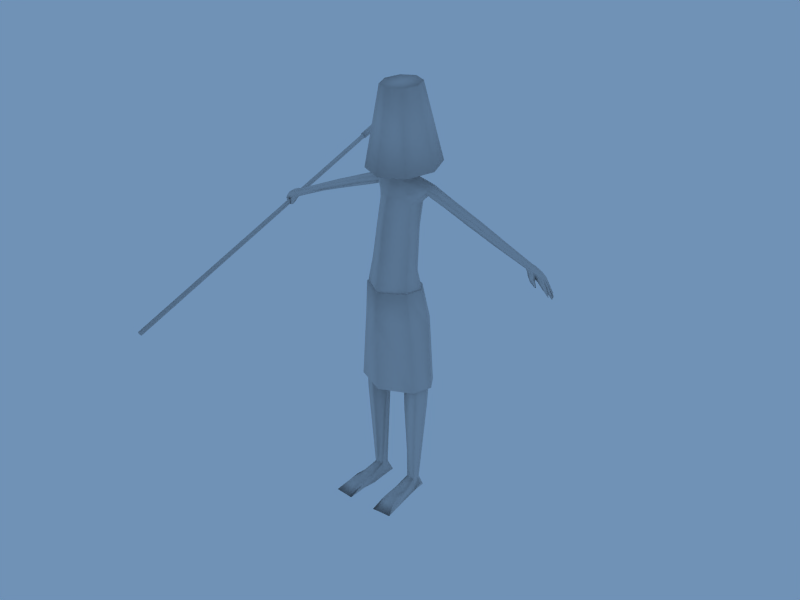 # Source: Cannibal.blend  (saved by Blender 2.49.2; exported with 4.5.12 LTS)
import bpy
from mathutils import Matrix  # noqa: F401  (used for matrix-valued properties, if any)

bpy.ops.wm.read_factory_settings(use_empty=True)
scene = bpy.context.scene
scene.name = 'Scene'

# ---- collections
col_collection_1 = bpy.data.collections.new('Collection 1'); scene.collection.children.link(col_collection_1)

# ---- materials (node trees are filled in below, after node groups)
mat_body = bpy.data.materials.new('body')
mat_body.alpha_threshold = 0.0
mat_body.preview_render_type = 'FLAT'
mat_body.specular_color = (0.0, 0.0, 0.0)
mat_body.roughness = 0.5
mat_body.line_color = (0.0, 0.0, 0.0, 1.0)
mat_material = bpy.data.materials.new('Material')
mat_material.alpha_threshold = 0.0
mat_material.preview_render_type = 'FLAT'
mat_material.specular_color = (0.0, 0.0, 0.0)
mat_material.roughness = 0.5
mat_material.line_color = (0.0, 0.0, 0.0, 1.0)

# ---- material node trees

# ---- world
world_world = bpy.data.worlds.new('World'); scene.world = world_world
world_world.color = (0.4384, 0.5713, 0.7162)
world_world.use_sun_shadow = False
world_world.sun_shadow_jitter_overblur = 0.0
world_world.cycles.sampling_method = 'MANUAL'
world_world.cycles.sample_map_resolution = 256

# ---- meshes
me_cube = bpy.data.meshes.new('Cube')
me_cube.from_pydata([(-2.302, 1.854, 0.5552), (-2.222, 2.089, 0.637), (-2.197, 1.54, 0.4456), (-2.116, 1.854, 0.5552), (-2.209, 1.846, 0.5793), (-2.209, 1.864, 0.5282), (-2.211, 1.614, 0.4472), (-2.235, 1.609, 0.4633), (-2.226, 1.601, 0.4853), (-2.193, 1.599, 0.4912), (-2.178, 1.612, 0.4531), (-2.169, 1.605, 0.4751), (-2.202, -1.88, -0.7465), (-2.211, -1.872, -0.7685), (-2.235, -1.878, -0.7524), (-2.226, -1.886, -0.7304), (-2.193, -1.888, -0.7245), (-2.169, -1.882, -0.7406), (-2.178, -1.874, -0.7626), (-2.211, 1.651, 0.4601), (-2.235, 1.646, 0.4761), (-2.226, 1.638, 0.4981), (-2.193, 1.636, 0.504), (-2.169, 1.641, 0.4879), (-2.178, 1.649, 0.466), (-2.205, 1.404, 0.3911), (-2.212, 1.402, 0.3959), (-2.209, 1.4, 0.4025), (-2.199, 1.399, 0.4042), (-2.195, 1.403, 0.3929), (-2.192, 1.401, 0.3994), (-2.206, 1.655, 0.4758), (-2.215, 1.652, 0.4824), (-2.212, 1.649, 0.4914), (-2.198, 1.648, 0.4938), (-2.189, 1.651, 0.4872), (-2.192, 1.654, 0.4782), (-2.215, 1.413, 0.3663), (-2.249, 1.405, 0.3893), (-2.236, 1.394, 0.4207), (-2.189, 1.391, 0.4291), (-2.168, 1.41, 0.3747), (-2.155, 1.399, 0.4061), (-2.215, 1.662, 0.4534), (-2.249, 1.654, 0.4764), (-2.236, 1.643, 0.5078), (-2.189, 1.64, 0.5162), (-2.155, 1.648, 0.4932), (-2.168, 1.659, 0.4618), (0.356, 0.5218, 0.7779), (0.5063, 0.2379, 0.7612), (0.356, -0.04596, 0.7446), (-0.00693, -0.1636, 0.7377), (-0.3698, -0.04596, 0.7446), (-0.5202, 0.2379, 0.7612), (-0.3698, 0.5218, 0.7779), (-0.006931, 0.6394, 0.7848), (0.1912, 0.3455, 1.579), (0.2732, 0.1905, 1.57), (0.1912, 0.03556, 1.561), (-0.00693, -0.02864, 1.557), (-0.205, 0.03556, 1.561), (-0.2871, 0.1905, 1.57), (-0.205, 0.3455, 1.579), (-0.00693, 0.4097, 1.583), (-0.00693, 0.2379, 0.7612), (-0.00693, 0.1905, 1.57), (0.2938, 0.2634, -0.4559), (-0.2938, 0.2634, -0.4559), (0.3613, -0.03892, -0.4559), (-0.3613, -0.03892, -0.4559), (0.0, -0.193, -0.4559), (0.0, 0.3214, -0.4559), (0.4123, 0.1477, -0.4559), (-0.4123, 0.1477, -0.4559), (0.1595, 0.3131, -0.4559), (-0.1595, 0.3131, -0.4559), (0.477, -0.02507, -1.557), (-0.477, -0.02507, -1.557), (0.0, -0.1859, -1.557), (0.4306, 0.3336, -1.553), (-0.4306, 0.3336, -1.553), (0.5693, 0.1773, -1.554), (-0.5693, 0.1773, -1.554), (0.1453, 0.398, -1.557), (-0.1453, 0.398, -1.557), (0.0, 0.4131, -1.557), (0.0, -0.2064, -0.8231), (0.4035, -0.02514, -0.8231), (-0.4035, -0.02514, -0.8231), (0.5156, 0.1618, -0.8208), (-0.5156, 0.1618, -0.8208), (0.3784, 0.3127, -0.8231), (-0.3784, 0.3127, -0.8231), (0.155, 0.4403, -0.8231), (-0.155, 0.4403, -0.8231), (0.0, 0.4512, -0.8231), (0.3372, -0.01534, -0.4559), (-0.3372, -0.01534, -0.4559), (0.0, -0.1634, -0.4559), (0.2797, 0.2341, -0.4559), (-0.2797, 0.2341, -0.4559), (0.3807, 0.1437, -0.4559), (-0.3807, 0.1437, -0.4559), (0.1653, 0.2765, -0.4559), (-0.1653, 0.2765, -0.4559), (0.0, 0.2836, -0.4559), (0.2234, 0.2315, -0.5636), (-0.2018, 0.2315, -0.5636), (0.3111, -0.01299, -0.5651), (-0.3111, -0.01299, -0.5651), (0.156, 0.3199, 0.64), (-0.156, 0.3199, 0.64), (0.1104, 0.114, 0.6365), (-0.1104, 0.114, 0.6365), (0.0, 0.227, -0.7853), (0.0, -0.1047, -0.7298), (0.0, 0.3419, 0.6528), (0.0, 0.05433, 0.628), (0.2737, 0.2846, 0.433), (-0.2737, 0.2846, 0.433), (0.2571, 0.0929, 0.4267), (-0.2571, 0.0929, 0.4267), (0.0, -0.06251, 0.3222), (-0.008147, 0.3188, 0.3719), (0.2852, 0.2423, -0.4452), (-0.2852, 0.2423, -0.4452), (0.3468, -0.0252, -0.428), (-0.3468, -0.0252, -0.428), (0.0, -0.1866, -0.4237), (0.0, 0.2954, -0.5282), (0.4101, 0.1896, 0.5396), (-0.4101, 0.1896, 0.5396), (0.3954, 0.3193, 0.5117), (-0.3954, 0.3193, 0.5117), (0.4237, 0.2058, 0.5857), (-0.4237, 0.2058, 0.5857), (0.4259, 0.333, 0.5857), (-0.4259, 0.333, 0.5857), (0.0, 0.1822, 0.8233), (0.0, 0.2903, 0.8233), (0.09853, 0.2135, 0.8223), (-0.09853, 0.2135, 0.8223), (0.09148, 0.292, 0.8197), (-0.09148, 0.292, 0.8197), (0.177, -0.02598, -0.9209), (-0.177, -0.02598, -0.9209), (0.1695, 0.1756, -0.9406), (-0.1695, 0.1756, -0.9406), (0.3897, 0.02324, -0.8195), (-0.3897, 0.02324, -0.8195), (0.4171, 0.1187, -0.8072), (-0.4171, 0.1187, -0.8072), (0.4779, 0.2313, -1.182), (-0.4779, 0.2313, -1.182), (0.4467, 0.02639, -1.182), (-0.4467, 0.02639, -1.182), (0.2211, 0.2479, -1.182), (-0.2211, 0.2479, -1.182), (0.2751, -0.0175, -1.185), (-0.2751, -0.0175, -1.185), (0.0, 0.1372, -0.8963), (0.08332, 0.1337, -0.9493), (-0.08332, 0.1337, -0.9493), (0.1729, 0.1325, -1.182), (-0.1729, 0.1325, -1.182), (0.319, 0.1456, -0.5651), (-0.2974, 0.1456, -0.5651), (0.3252, 0.2096, 0.433), (-0.3252, 0.2096, 0.433), (0.3934, 0.1454, -0.4403), (-0.3934, 0.1454, -0.4403), (0.3966, 0.2418, 0.5019), (-0.3966, 0.2418, 0.5019), (0.4571, 0.146, -0.8157), (-0.4571, 0.146, -0.8157), (0.5153, 0.146, -1.182), (-0.5153, 0.146, -1.182), (0.3829, 0.154, -2.702), (-0.3823, 0.1536, -2.702), (0.2356, 0.1558, -2.702), (-0.2364, 0.1554, -2.702), (0.3752, 0.07114, -2.702), (-0.3747, 0.07154, -2.702), (0.3005, 0.05249, -2.703), (-0.3007, 0.05305, -2.703), (0.2414, 0.08023, -2.702), (-0.2421, 0.08054, -2.702), (0.4047, 0.1242, -2.702), (-0.4039, 0.1241, -2.702), (0.1433, 0.2166, -0.637), (-0.1433, 0.2166, -0.637), (0.2316, 0.3225, 0.5237), (-0.2316, 0.3225, 0.5237), (0.2307, 0.07977, 0.5267), (-0.2307, 0.07977, 0.5267), (0.0, -0.01373, 0.4922), (0.08651, 0.3157, 0.3813), (-0.08651, 0.3157, 0.3813), (0.1624, 0.2878, -0.4698), (-0.1624, 0.2878, -0.4698), (0.3336, 0.171, 0.6167), (-0.3336, 0.171, 0.6167), (0.3423, 0.3324, 0.6024), (-0.3423, 0.3324, 0.6024), (0.2933, 0.166, -0.8739), (-0.2933, 0.166, -0.8739), (0.362, 0.2774, -1.182), (-0.362, 0.2774, -1.182), (0.308, 0.1663, -2.702), (-0.3081, 0.1658, -2.702), (0.08887, 0.3409, 0.5107), (-0.08887, 0.3409, 0.5107), (0.3252, 0.1433, 0.5423), (-0.3252, 0.1433, 0.5423), (0.3128, 0.329, 0.5288), (-0.3128, 0.329, 0.5288), (0.4723, 0.2106, -1.693), (-0.4723, 0.2106, -1.693), (0.23, 0.2167, -1.693), (-0.23, 0.2167, -1.693), (0.2874, -0.01093, -1.689), (-0.2874, -0.01093, -1.689), (0.452, 0.02818, -1.693), (-0.452, 0.02818, -1.693), (0.1929, 0.1107, -1.693), (-0.1929, 0.1107, -1.693), (0.5039, 0.1438, -1.693), (-0.5039, 0.1438, -1.693), (0.3512, 0.2386, -1.693), (-0.3512, 0.2386, -1.693), (0.4648, 0.2055, -1.802), (-0.4648, 0.2055, -1.802), (0.2322, 0.2027, -1.802), (-0.2322, 0.2027, -1.802), (0.2905, -0.009319, -1.796), (-0.2905, -0.009319, -1.796), (0.4472, 0.03277, -1.802), (-0.4472, 0.03277, -1.802), (0.1978, 0.1053, -1.802), (-0.1978, 0.1053, -1.802), (0.495, 0.1433, -1.802), (-0.495, 0.1433, -1.802), (0.3485, 0.2291, -1.802), (-0.3485, 0.2291, -1.802), (0.405, 0.06151, -2.84), (-0.405, 0.06151, -2.84), (0.2937, 0.022, -2.839), (-0.2937, 0.022, -2.839), (0.209, 0.2199, -2.84), (-0.209, 0.2199, -2.84), (0.2051, 0.0709, -2.84), (-0.2051, 0.0709, -2.84), (0.3916, 0.2176, -2.84), (-0.3916, 0.2176, -2.84), (0.4458, 0.1292, -2.766), (-0.4458, 0.1292, -2.766), (0.2987, 0.2329, -2.84), (-0.2987, 0.2329, -2.84), (0.1539, 0.2354, 0.6859), (-0.1539, 0.2354, 0.6859), (0.4287, 0.2769, 0.6182), (-0.4287, 0.2769, 0.6182), (0.1197, 0.2558, 0.8223), (-0.1197, 0.2558, 0.8223), (0.3453, 0.253, 0.6424), (-0.3453, 0.253, 0.6424), (0.3351, 0.2998, 0.4669), (-0.3351, 0.2998, 0.4669), (0.3186, 0.1417, 0.4733), (-0.3186, 0.1417, 0.4733), (0.3609, 0.2257, 0.4674), (-0.3609, 0.2257, 0.4674), (0.3075, -0.09233, -2.839), (-0.3075, -0.09233, -2.839), (0.2089, -0.09641, -2.84), (-0.1952, -0.09641, -2.84), (0.2338, -0.09641, -2.75), (-0.2338, -0.09641, -2.75), (0.4098, -0.08667, -2.75), (-0.4098, -0.08667, -2.75), (0.4348, -0.08667, -2.84), (-0.4484, -0.08667, -2.84), (0.3075, -0.09233, -2.731), (-0.3075, -0.09233, -2.731), (0.422, -0.2739, -2.758), (-0.422, -0.2739, -2.758), (0.3197, -0.2796, -2.758), (-0.3197, -0.2796, -2.758), (0.246, -0.2837, -2.758), (-0.246, -0.2837, -2.758), (0.3389, -0.455, -2.839), (-0.3389, -0.455, -2.839), (0.4412, -0.4493, -2.84), (-0.4412, -0.4493, -2.84), (0.2652, -0.4591, -2.84), (-0.2652, -0.4591, -2.84), (0.4672, -0.2702, -2.786), (-0.4633, -0.2702, -2.786), (0.5103, -0.4455, -2.84), (-0.5103, -0.4455, -2.84), (0.4612, -0.1793, -2.833), (-0.4612, -0.1793, -2.833), (0.4387, -0.1793, -2.764), (-0.4428, -0.1793, -2.764), (0.2178, -0.2865, -2.786), (-0.2217, -0.2865, -2.786), (0.2171, -0.4617, -2.84), (-0.2171, -0.4617, -2.84), (0.2128, -0.1729, -2.829), (-0.2128, -0.1729, -2.829), (0.2353, -0.1729, -2.76), (-0.2313, -0.1729, -2.76), (0.289, -0.01012, -1.743), (-0.289, -0.01012, -1.743), (0.4496, 0.03048, -1.748), (-0.4496, 0.03048, -1.748), (0.1953, 0.108, -1.748), (-0.1953, 0.108, -1.748), (0.4995, 0.1435, -1.748), (-0.4995, 0.1435, -1.748), (2.023, 0.2225, 0.09603), (-2.007, 0.2179, 0.07087), (2.037, 0.2315, 0.1179), (-2.018, 0.2105, 0.09397), (2.018, 0.2519, 0.08667), (-2.013, 0.2473, 0.07973), (2.018, 0.2915, 0.08361), (-2.026, 0.2806, 0.09955), (2.041, 0.3039, 0.1198), (-2.044, 0.2664, 0.1364), (2.049, 0.2734, 0.1368), (-2.039, 0.2312, 0.1332), (0.7359, 0.196, 0.4551), (-0.7359, 0.196, 0.4551), (0.7516, 0.2099, 0.4941), (-0.7516, 0.2099, 0.4941), (0.7217, 0.2431, 0.4185), (-0.7217, 0.2431, 0.4185), (0.726, 0.3148, 0.4286), (-0.726, 0.3148, 0.4286), (0.7508, 0.3263, 0.492), (-0.7508, 0.3263, 0.492), (0.7581, 0.2755, 0.5237), (-0.7581, 0.2755, 0.5237), (1.123, 0.1958, 0.3446), (-1.123, 0.1958, 0.3446), (1.143, 0.2161, 0.3843), (-1.143, 0.2161, 0.3843), (1.109, 0.2451, 0.3208), (-1.109, 0.2451, 0.3208), (1.109, 0.3039, 0.3198), (-1.109, 0.3039, 0.3198), (1.147, 0.3183, 0.3841), (-1.147, 0.3183, 0.3841), (1.151, 0.2733, 0.4094), (-1.151, 0.2733, 0.4094), (1.54, 0.2057, 0.2273), (-1.54, 0.2057, 0.2273), (1.571, 0.223, 0.26), (-1.571, 0.223, 0.26), (1.533, 0.2472, 0.2098), (-1.533, 0.2472, 0.2098), (1.532, 0.2965, 0.2091), (-1.532, 0.2965, 0.2091), (1.574, 0.3085, 0.2595), (-1.574, 0.3085, 0.2595), (1.582, 0.2709, 0.2802), (-1.582, 0.2709, 0.2802), (1.224, 0.1975, 0.3183), (-1.224, 0.1975, 0.3183), (1.244, 0.2172, 0.3562), (-1.244, 0.2172, 0.3562), (1.209, 0.2454, 0.2948), (-1.209, 0.2454, 0.2948), (1.209, 0.3027, 0.2939), (-1.209, 0.3027, 0.2939), (1.247, 0.3167, 0.3559), (-1.247, 0.3167, 0.3559), (1.253, 0.2729, 0.3805), (-1.253, 0.2729, 0.3805), (1.159, 0.2452, 0.3078), (-1.159, 0.2452, 0.3078), (1.159, 0.3033, 0.3068), (-1.159, 0.3033, 0.3068), (1.197, 0.3175, 0.37), (-1.197, 0.3175, 0.37), (1.202, 0.2731, 0.395), (-1.202, 0.2731, 0.395), (0.0, 0.3508, 0.4764), (0.05932, 0.3309, 0.6464), (-0.05932, 0.3309, 0.6464), (0.04574, 0.2911, 0.8215), (-0.04574, 0.2911, 0.8215), (0.2575, 0.2451, 0.1678), (-0.2575, 0.2451, 0.1678), (0.284, 0.05984, 0.1555), (-0.284, 0.05984, 0.1555), (0.0, -0.105, 0.09839), (-0.008147, 0.2995, 0.1235), (0.3237, 0.1636, 0.1717), (-0.3237, 0.1636, 0.1717), (0.1093, 0.3053, 0.1259), (-0.1093, 0.3053, 0.1259), (0.2665, 0.2097, -0.2915), (-0.2665, 0.2097, -0.2915), (0.3063, 0.009641, -0.1897), (-0.3063, 0.009641, -0.1897), (0.0, -0.1403, -0.1452), (0.0, 0.3064, -0.4451), (0.3364, 0.1232, -0.2471), (-0.3364, 0.1232, -0.2471), (0.1281, 0.2838, -0.3494), (-0.1281, 0.2838, -0.3494), (2.058, 0.2126, 0.0708), (-2.043, 0.2171, 0.04445), (2.085, 0.2246, 0.1046), (-2.065, 0.2033, 0.07907), (2.062, 0.2581, 0.06807), (-2.061, 0.254, 0.06785), (2.064, 0.2979, 0.07484), (-2.074, 0.2817, 0.09587), (2.087, 0.3137, 0.1051), (-2.095, 0.2733, 0.1298), (2.1, 0.2762, 0.1257), (-2.091, 0.2299, 0.1257), (2.234, 0.2015, 0.01162), (-2.228, 0.205, -0.00137), (2.265, 0.2171, 0.0393), (-2.25, 0.1985, 0.02096), (2.231, 0.2511, 0.003271), (-2.236, 0.2516, 0.01041), (2.231, 0.3131, 0.002332), (-2.255, 0.3014, 0.04459), (2.251, 0.322, 0.02577), (-2.265, 0.2984, 0.0628), (2.274, 0.2675, 0.04474), (-2.272, 0.2388, 0.04405), (2.151, 0.2093, 0.04397), (-2.136, 0.2115, 0.02042), (2.185, 0.2246, 0.07198), (-2.169, 0.2018, 0.05218), (2.146, 0.2559, 0.03609), (-2.148, 0.2537, 0.04021), (2.146, 0.3119, 0.031), (-2.167, 0.301, 0.06761), (2.178, 0.3232, 0.06382), (-2.194, 0.2862, 0.1011), (2.199, 0.2744, 0.08967), (-2.194, 0.2292, 0.09491), (2.202, 0.1587, 0.02099), (-2.155, 0.2152, -0.03478), (2.221, 0.1643, 0.04059), (-2.169, 0.1946, -0.03729), (2.181, 0.153, 0.04007), (-2.144, 0.2049, -0.04202), (2.168, 0.1459, 0.02264), (-2.137, 0.2166, -0.03821), (2.251, 0.1342, -0.001483), (-2.186, 0.2115, -0.04981), (2.243, 0.1342, -0.008466), (-2.182, 0.2186, -0.04447), (2.264, 0.1352, -0.01425), (-2.204, 0.2196, -0.04668), (2.27, 0.1358, -0.004264), (-2.205, 0.21, -0.05224), (2.184, 0.2082, 0.06462), (-2.159, 0.1883, 0.02805), (2.158, 0.1912, 0.03976), (-2.138, 0.2073, 0.002501), (2.134, 0.1874, 0.06789), (-2.105, 0.1873, 0.01431), (2.11, 0.1741, 0.04646), (-2.085, 0.2047, -0.006467), (2.234, 0.2239, 0.007864), (-2.229, 0.227, -0.001129), (2.231, 0.2821, 0.002802), (-2.245, 0.2765, 0.0275), (2.269, 0.2423, 0.04202), (-2.261, 0.2162, 0.03742), (2.271, 0.2961, 0.04157), (-2.279, 0.2638, 0.05757), (2.413, 0.1912, -0.095), (-2.148, 0.2405, -0.02595), (2.405, 0.194, -0.07761), (-2.169, 0.2407, -0.03519), (2.403, 0.1879, -0.07826), (-2.168, 0.235, -0.03298), (2.413, 0.1846, -0.09389), (-2.146, 0.2339, -0.02575), (2.456, 0.2047, -0.1144), (-2.156, 0.2588, -0.02358), (2.447, 0.2097, -0.1002), (-2.168, 0.2591, -0.03049), (2.448, 0.217, -0.09936), (-2.167, 0.2649, -0.03006), (2.455, 0.2125, -0.1157), (-2.156, 0.2657, -0.02254), (2.439, 0.2446, -0.1165), (-2.162, 0.2796, -0.001371), (2.438, 0.251, -0.09931), (-2.17, 0.281, -0.01388), (2.439, 0.2414, -0.09824), (-2.17, 0.2713, -0.01362), (2.439, 0.2342, -0.1164), (-2.162, 0.2703, -0.002036), (2.392, 0.2723, -0.1052), (-2.16, 0.2926, -0.003537), (2.397, 0.2754, -0.08629), (-2.17, 0.2942, -0.01484), (2.396, 0.286, -0.08747), (-2.171, 0.3, -0.009838), (2.392, 0.2837, -0.1053), (-2.156, 0.3021, 0.001346), (2.325, 0.2249, -0.002936), (-2.265, 0.2326, -0.026), (2.297, 0.2115, -0.02958), (-2.253, 0.2363, -0.0192), (2.321, 0.2069, -0.004882), (-2.261, 0.2139, -0.02735), (2.299, 0.192, -0.02629), (-2.241, 0.2187, -0.01637), (2.342, 0.2194, -0.01717), (-2.243, 0.2366, -0.04285), (2.317, 0.2075, -0.04143), (-2.24, 0.2382, -0.03157), (2.339, 0.2037, -0.01887), (-2.236, 0.2252, -0.04369), (2.319, 0.1905, -0.03856), (-2.233, 0.2219, -0.02781), (2.299, 0.2187, -0.02982), (-2.251, 0.2367, -0.01974), (2.329, 0.2334, -0.0009208), (-2.271, 0.2379, -0.02447), (2.333, 0.2531, 0.00121), (-2.27, 0.2536, -0.0228), (2.297, 0.24, -0.03342), (-2.27, 0.2552, -0.02524), (2.321, 0.2169, -0.0427), (-2.234, 0.2447, -0.02932), (2.349, 0.2304, -0.0156), (-2.235, 0.2515, -0.04153), (2.353, 0.2482, -0.01367), (-2.233, 0.2615, -0.03902), (2.319, 0.2362, -0.04596), (-2.241, 0.2603, -0.02985), (2.327, 0.281, -0.005621), (-2.267, 0.281, -0.02729), (2.293, 0.2697, -0.03853), (-2.25, 0.2814, -0.02571), (2.329, 0.2587, -0.003154), (-2.268, 0.2583, -0.02731), (2.293, 0.2456, -0.03817), (-2.245, 0.2717, -0.02387), (2.343, 0.2768, -0.01874), (-2.224, 0.2852, -0.03918), (2.31, 0.2663, -0.05002), (-2.221, 0.2863, -0.03246), (2.345, 0.2563, -0.01647), (-2.224, 0.2688, -0.03903), (2.311, 0.2441, -0.04968), (-2.223, 0.2772, -0.02953), (2.289, 0.2767, -0.04331), (-2.252, 0.2867, -0.006156), (2.323, 0.2876, -0.01085), (-2.268, 0.2868, -0.01123), (2.31, 0.3072, -0.02066), (-2.266, 0.3051, -0.007244), (2.289, 0.2997, -0.04366), (-2.252, 0.3032, -0.002737), (2.304, 0.2753, -0.05492), (-2.211, 0.2918, -0.02848), (2.336, 0.2855, -0.02405), (-2.209, 0.296, -0.03699), (2.325, 0.3035, -0.03235), (-2.215, 0.3073, -0.03615), (2.304, 0.2963, -0.05524), (-2.217, 0.3084, -0.02746), (2.334, 0.2222, -0.01005), (-2.258, 0.2358, -0.03719), (2.33, 0.2053, -0.01188), (-2.257, 0.218, -0.03577), (2.339, 0.2319, -0.00826), (-2.258, 0.2456, -0.0376), (2.343, 0.2507, -0.006231), (-2.261, 0.2573, -0.03674), (2.335, 0.2789, -0.01218), (-2.244, 0.2848, -0.04009), (2.337, 0.2575, -0.00981), (-2.246, 0.2624, -0.03663), (2.329, 0.2865, -0.01745), (-2.242, 0.2907, -0.02537), (2.318, 0.3054, -0.0265), (-2.241, 0.3078, -0.02272), (2.215, 0.1718, 0.04468), (-2.165, 0.1896, -0.02827), (2.194, 0.1642, 0.02418), (-2.153, 0.2126, -0.02702), (2.173, 0.1589, 0.0448), (-2.132, 0.1918, -0.02174), (2.158, 0.1513, 0.02516), (-2.113, 0.2108, -0.02391), (0.06358, 0.2077, -0.8435), (-0.06358, 0.2077, -0.8435), (0.1021, -0.07516, -0.8155), (-0.1021, -0.07516, -0.8155), (0.3406, -0.005741, -0.6626), (-0.3406, -0.005741, -0.6626), (0.3562, 0.1171, -0.6549), (-0.3562, 0.1171, -0.6549), (0.03522, 0.1359, -0.8936), (-0.03522, 0.1359, -0.8936), (0.431, 0.1457, -0.6591), (-0.431, 0.1457, -0.6591), (0.1995, 0.1976, -0.7258), (-0.1995, 0.1976, -0.7258), (0.3856, 0.1557, -2.666), (-0.385, 0.1553, -2.666), (0.2363, 0.1573, -2.666), (-0.2371, 0.1569, -2.666), (0.3003, 0.0506, -2.666), (-0.3005, 0.05118, -2.666), (0.3775, 0.07002, -2.666), (-0.377, 0.07042, -2.666), (0.2404, 0.08158, -2.666), (-0.2411, 0.08188, -2.666), (0.4075, 0.1248, -2.666), (-0.4067, 0.1248, -2.666), (0.3098, 0.1683, -2.666), (-0.3099, 0.1678, -2.666)], [], [(0, 5, 2), (4, 0, 2), (1, 4, 3), (3, 5, 1), (0, 4, 1), (5, 0, 1), (3, 4, 2), (5, 3, 2), (10, 6, 19, 24), (18, 13, 6, 10), (7, 6, 13, 14), (20, 19, 6, 7), (8, 7, 14, 15), (21, 20, 7, 8), (9, 8, 15, 16), (22, 21, 8, 9), (11, 9, 16, 17), (23, 22, 9, 11), (10, 11, 17, 18), (24, 23, 11, 10), (12, 13, 18), (12, 14, 13), (12, 15, 14), (12, 16, 15), (12, 17, 16), (12, 18, 17), (41, 29, 25, 37), (37, 25, 26, 38), (38, 26, 27, 39), (39, 27, 28, 40), (40, 28, 30, 42), (42, 30, 29, 41), (43, 31, 36, 48), (44, 32, 31, 43), (45, 33, 32, 44), (46, 34, 33, 45), (47, 35, 34, 46), (48, 36, 35, 47), (41, 37, 43, 48), (44, 43, 37, 38), (45, 44, 38, 39), (46, 45, 39, 40), (47, 46, 40, 42), (48, 47, 42, 41), (65, 49, 50), (66, 58, 57), (65, 50, 51), (66, 59, 58), (65, 51, 52), (66, 60, 59), (65, 52, 53), (66, 61, 60), (65, 53, 54), (66, 62, 61), (65, 54, 55), (66, 63, 62), (65, 55, 56), (66, 64, 63), (56, 49, 65), (66, 57, 64), (49, 57, 58, 50), (50, 58, 59, 51), (51, 59, 60, 52), (52, 60, 61, 53), (53, 61, 62, 54), (54, 62, 63, 55), (55, 63, 64, 56), (57, 49, 56, 64), (71, 87, 88, 69), (89, 87, 71, 70), (87, 79, 77, 88), (78, 79, 87, 89), (92, 67, 73, 90), (74, 68, 93, 91), (90, 82, 80, 92), (81, 83, 91, 93), (69, 88, 90, 73), (91, 89, 70, 74), (88, 77, 82, 90), (83, 78, 89, 91), (67, 92, 94, 75), (95, 93, 68, 76), (92, 80, 84, 94), (85, 81, 93, 95), (75, 94, 96, 72), (96, 95, 76, 72), (94, 84, 86, 96), (86, 85, 95, 96), (71, 69, 97, 99), (98, 70, 71, 99), (73, 67, 100, 102), (101, 68, 74, 103), (69, 73, 102, 97), (103, 74, 70, 98), (67, 75, 104, 100), (105, 76, 68, 101), (75, 72, 106, 104), (106, 72, 76, 105), (129, 116, 109, 127), (110, 116, 129, 128), (118, 113, 141, 139), (142, 114, 118, 139), (149, 145, 159, 155), (160, 146, 150, 156), (145, 162, 164, 159), (165, 163, 146, 160), (162, 147, 157, 164), (158, 148, 163, 165), (166, 107, 125, 170), (126, 108, 167, 171), (170, 127, 109, 166), (110, 128, 171, 167), (151, 174, 176, 153), (177, 175, 152, 154), (174, 149, 155, 176), (156, 150, 175, 177), (118, 196, 194, 113), (195, 196, 118, 114), (196, 123, 121, 194), (122, 123, 196, 195), (119, 197, 211, 192), (212, 198, 120, 193), (107, 190, 199, 125), (200, 191, 108, 126), (190, 115, 130, 199), (130, 115, 191, 200), (113, 194, 213, 201), (214, 195, 114, 202), (135, 201, 213, 131), (214, 202, 136, 132), (111, 203, 215, 192), (216, 204, 112, 193), (147, 205, 207, 157), (208, 206, 148, 158), (205, 151, 153, 207), (154, 152, 206, 208), (159, 221, 223, 155), (224, 222, 160, 156), (157, 219, 225, 164), (226, 220, 158, 165), (164, 225, 221, 159), (222, 226, 165, 160), (176, 227, 217, 153), (218, 228, 177, 154), (155, 223, 227, 176), (228, 224, 156, 177), (207, 229, 219, 157), (220, 230, 208, 158), (153, 217, 229, 207), (230, 218, 154, 208), (229, 243, 233, 219), (234, 244, 230, 220), (217, 231, 243, 229), (244, 232, 218, 230), (186, 180, 249, 251), (250, 181, 187, 252), (178, 188, 255, 253), (256, 189, 179, 254), (188, 182, 245, 255), (246, 183, 189, 256), (209, 178, 253, 257), (254, 179, 210, 258), (180, 209, 257, 249), (258, 210, 181, 250), (215, 203, 137, 133), (138, 204, 216, 134), (113, 259, 263, 141), (264, 260, 114, 142), (259, 111, 143, 263), (144, 112, 260, 264), (201, 265, 259, 113), (260, 266, 202, 114), (265, 203, 111, 259), (112, 204, 266, 260), (135, 261, 265, 201), (266, 262, 136, 202), (261, 137, 203, 265), (204, 138, 262, 266), (168, 271, 269, 121), (270, 272, 169, 122), (271, 172, 131, 269), (132, 173, 272, 270), (119, 267, 271, 168), (272, 268, 120, 169), (267, 133, 172, 271), (173, 134, 268, 272), (269, 131, 213), (214, 132, 270), (133, 267, 215), (216, 268, 134), (213, 194, 121, 269), (122, 195, 214, 270), (215, 267, 119, 192), (120, 268, 216, 193), (249, 257, 247, 251), (248, 258, 250, 252), (245, 247, 257, 253), (258, 248, 246, 254), (245, 253, 255), (256, 254, 246), (251, 247, 273, 275), (274, 248, 252, 276), (186, 251, 275, 277), (276, 252, 187, 278), (245, 182, 279, 281), (280, 183, 246, 282), (247, 245, 281, 273), (282, 246, 248, 274), (184, 186, 277, 283), (278, 187, 185, 284), (182, 184, 283, 279), (284, 185, 183, 280), (279, 283, 287, 285), (288, 284, 280, 286), (283, 277, 289, 287), (290, 278, 284, 288), (273, 281, 293, 291), (294, 282, 274, 292), (275, 273, 291, 295), (292, 274, 276, 296), (285, 287, 291, 293), (292, 288, 286, 294), (287, 289, 295, 291), (296, 290, 288, 292), (285, 293, 299, 297), (300, 294, 286, 298), (293, 281, 301, 299), (302, 282, 294, 300), (279, 285, 297, 303), (298, 286, 280, 304), (281, 279, 303, 301), (304, 280, 282, 302), (301, 303, 297, 299), (298, 304, 302, 300), (295, 289, 305, 307), (306, 290, 296, 308), (275, 295, 307, 309), (308, 296, 276, 310), (289, 277, 311, 305), (312, 278, 290, 306), (277, 275, 309, 311), (310, 276, 278, 312), (311, 309, 307, 305), (308, 310, 312, 306), (221, 313, 315, 223), (316, 314, 222, 224), (313, 235, 237, 315), (238, 236, 314, 316), (317, 219, 233), (234, 220, 318), (239, 317, 233), (234, 318, 240), (317, 225, 219), (220, 226, 318), (225, 317, 313, 221), (314, 318, 226, 222), (317, 239, 235, 313), (236, 240, 318, 314), (319, 231, 217), (218, 232, 320), (227, 319, 217), (218, 320, 228), (319, 241, 231), (232, 242, 320), (223, 315, 319, 227), (320, 316, 224, 228), (237, 241, 319, 315), (320, 242, 238, 316), (131, 333, 335, 135), (336, 334, 132, 136), (172, 337, 333, 131), (334, 338, 173, 132), (133, 339, 337, 172), (338, 340, 134, 173), (137, 341, 339, 133), (340, 342, 138, 134), (135, 335, 343, 261), (344, 336, 136, 262), (261, 343, 341, 137), (342, 344, 262, 138), (333, 345, 347, 335), (348, 346, 334, 336), (337, 349, 345, 333), (346, 350, 338, 334), (339, 351, 349, 337), (350, 352, 340, 338), (341, 353, 351, 339), (352, 354, 342, 340), (335, 347, 355, 343), (356, 348, 336, 344), (343, 355, 353, 341), (354, 356, 344, 342), (357, 321, 323, 359), (324, 322, 358, 360), (361, 325, 321, 357), (322, 326, 362, 358), (363, 327, 325, 361), (326, 328, 364, 362), (365, 329, 327, 363), (328, 330, 366, 364), (359, 323, 331, 367), (332, 324, 360, 368), (367, 331, 329, 365), (330, 332, 368, 366), (345, 369, 371, 347), (372, 370, 346, 348), (369, 357, 359, 371), (360, 358, 370, 372), (373, 361, 357, 369), (358, 362, 374, 370), (375, 363, 361, 373), (362, 364, 376, 374), (377, 365, 363, 375), (364, 366, 378, 376), (371, 359, 367, 379), (368, 360, 372, 380), (379, 367, 365, 377), (366, 368, 380, 378), (381, 369, 345), (346, 370, 382), (349, 381, 345), (346, 382, 350), (381, 373, 369), (370, 374, 382), (351, 383, 381, 349), (382, 384, 352, 350), (383, 375, 373, 381), (374, 376, 384, 382), (353, 385, 383, 351), (384, 386, 354, 352), (385, 377, 375, 383), (376, 378, 386, 384), (387, 347, 371), (372, 348, 388), (379, 387, 371), (372, 388, 380), (387, 355, 347), (348, 356, 388), (355, 387, 385, 353), (386, 388, 356, 354), (387, 379, 377, 385), (378, 380, 388, 386), (211, 197, 124, 389), (124, 198, 212, 389), (111, 390, 392, 143), (393, 391, 112, 144), (390, 117, 140, 392), (140, 117, 391, 393), (389, 117, 390, 211), (391, 117, 389, 212), (211, 390, 111, 192), (112, 391, 212, 193), (123, 398, 396, 121), (397, 398, 123, 122), (168, 400, 394, 119), (395, 401, 169, 120), (121, 396, 400, 168), (401, 397, 122, 169), (197, 402, 399, 124), (399, 403, 198, 124), (119, 394, 402, 197), (403, 395, 120, 198), (398, 408, 406, 396), (407, 408, 398, 397), (408, 129, 127, 406), (128, 129, 408, 407), (400, 410, 404, 394), (405, 411, 401, 395), (410, 170, 125, 404), (126, 171, 411, 405), (396, 406, 410, 400), (411, 407, 397, 401), (406, 127, 170, 410), (171, 128, 407, 411), (402, 412, 409, 399), (409, 413, 403, 399), (412, 199, 130, 409), (130, 200, 413, 409), (394, 404, 412, 402), (413, 405, 395, 403), (404, 125, 199, 412), (200, 126, 405, 413), (323, 321, 414, 416), (415, 322, 324, 417), (321, 325, 418, 414), (419, 326, 322, 415), (325, 327, 420, 418), (421, 328, 326, 419), (327, 329, 422, 420), (423, 330, 328, 421), (331, 323, 416, 424), (417, 324, 332, 425), (329, 331, 424, 422), (425, 332, 330, 423), (438, 426, 428, 440), (429, 427, 439, 441), (418, 442, 438, 414), (439, 443, 419, 415), (420, 444, 442, 418), (443, 445, 421, 419), (422, 446, 444, 420), (445, 447, 423, 421), (446, 434, 432, 444), (433, 435, 447, 445), (416, 440, 448, 424), (449, 441, 417, 425), (424, 448, 446, 422), (447, 449, 425, 423), (454, 456, 460, 458), (461, 457, 455, 459), (456, 450, 462, 460), (463, 451, 457, 461), (452, 454, 458, 464), (459, 455, 453, 465), (450, 452, 464, 462), (465, 453, 451, 463), (460, 462, 464, 458), (465, 463, 461, 459), (440, 466, 468, 438), (469, 467, 441, 439), (416, 470, 466, 440), (467, 471, 417, 441), (438, 468, 472, 414), (473, 469, 439, 415), (414, 472, 470, 416), (471, 473, 415, 417), (430, 474, 442), (443, 475, 431), (476, 430, 442), (443, 431, 477), (478, 436, 448), (449, 437, 479), (436, 480, 448), (449, 481, 437), (448, 440, 428, 478), (429, 441, 449, 479), (448, 480, 434, 446), (435, 481, 449, 447), (442, 474, 426, 438), (427, 475, 443, 439), (442, 444, 432, 476), (433, 445, 443, 477), (488, 482, 484, 486), (485, 483, 489, 487), (490, 496, 494, 492), (495, 497, 491, 493), (504, 498, 500, 502), (501, 499, 505, 503), (506, 512, 510, 508), (511, 513, 507, 509), (478, 514, 516, 474), (517, 515, 479, 475), (428, 518, 514, 478), (515, 519, 429, 479), (474, 516, 520, 426), (521, 517, 475, 427), (426, 520, 518, 428), (519, 521, 427, 429), (522, 484, 482, 524), (483, 485, 523, 525), (526, 486, 484, 522), (485, 487, 527, 523), (516, 524, 528, 520), (529, 525, 517, 521), (524, 482, 488, 528), (489, 483, 525, 529), (528, 488, 486, 526), (487, 489, 529, 527), (474, 530, 532, 478), (533, 531, 475, 479), (478, 532, 534, 436), (535, 533, 479, 437), (430, 536, 530, 474), (531, 537, 431, 475), (436, 534, 536, 430), (537, 535, 437, 431), (538, 490, 492, 540), (493, 491, 539, 541), (540, 492, 494, 542), (495, 493, 541, 543), (536, 544, 538, 530), (539, 545, 537, 531), (544, 496, 490, 538), (491, 497, 545, 539), (542, 494, 496, 544), (497, 495, 543, 545), (480, 546, 548, 476), (549, 547, 481, 477), (436, 550, 546, 480), (547, 551, 437, 481), (476, 548, 552, 430), (553, 549, 477, 431), (430, 552, 550, 436), (551, 553, 431, 437), (554, 500, 498, 556), (499, 501, 555, 557), (558, 502, 500, 554), (501, 503, 559, 555), (548, 556, 560, 552), (561, 557, 549, 553), (556, 498, 504, 560), (505, 499, 557, 561), (560, 504, 502, 558), (503, 505, 561, 559), (476, 562, 564, 480), (565, 563, 477, 481), (480, 564, 566, 434), (567, 565, 481, 435), (432, 568, 562, 476), (563, 569, 433, 477), (434, 566, 568, 432), (569, 567, 435, 433), (570, 506, 508, 572), (509, 507, 571, 573), (572, 508, 510, 574), (511, 509, 573, 575), (568, 576, 570, 562), (571, 577, 569, 563), (576, 512, 506, 570), (507, 513, 577, 571), (574, 510, 512, 576), (513, 511, 575, 577), (578, 524, 516), (517, 525, 579), (514, 578, 516), (517, 579, 515), (578, 522, 524), (525, 523, 579), (518, 580, 578, 514), (579, 581, 519, 515), (580, 526, 522, 578), (523, 527, 581, 579), (580, 520, 528), (529, 521, 581), (526, 580, 528), (529, 581, 527), (580, 518, 520), (521, 519, 581), (582, 530, 538), (539, 531, 583), (540, 582, 538), (539, 583, 541), (582, 532, 530), (531, 533, 583), (532, 582, 584, 534), (585, 583, 533, 535), (582, 540, 542, 584), (543, 541, 583, 585), (584, 544, 536), (537, 545, 585), (534, 584, 536), (537, 585, 535), (584, 542, 544), (545, 543, 585), (586, 556, 548), (549, 557, 587), (546, 586, 548), (549, 587, 547), (586, 554, 556), (557, 555, 587), (550, 588, 586, 546), (587, 589, 551, 547), (588, 558, 554, 586), (555, 559, 589, 587), (588, 552, 560), (561, 553, 589), (558, 588, 560), (561, 589, 559), (588, 550, 552), (553, 551, 589), (590, 562, 570), (571, 563, 591), (572, 590, 570), (571, 591, 573), (590, 564, 562), (563, 565, 591), (564, 590, 592, 566), (593, 591, 565, 567), (590, 572, 574, 592), (575, 573, 591, 593), (592, 576, 568), (569, 577, 593), (566, 592, 568), (569, 593, 567), (592, 574, 576), (577, 575, 593), (466, 594, 596, 468), (597, 595, 467, 469), (594, 452, 450, 596), (451, 453, 595, 597), (470, 598, 594, 466), (595, 599, 471, 467), (598, 454, 452, 594), (453, 455, 599, 595), (468, 596, 600, 472), (601, 597, 469, 473), (596, 450, 456, 600), (457, 451, 597, 601), (472, 600, 598, 470), (599, 601, 473, 471), (600, 456, 454, 598), (455, 457, 601, 599), (116, 604, 606, 109), (607, 605, 116, 110), (604, 145, 149, 606), (150, 146, 605, 607), (161, 610, 604, 116), (605, 611, 161, 116), (610, 162, 145, 604), (146, 163, 611, 605), (115, 602, 610, 161), (611, 603, 115, 161), (602, 147, 162, 610), (163, 148, 603, 611), (608, 107, 166, 612), (167, 108, 609, 613), (612, 174, 151, 608), (152, 175, 613, 609), (109, 606, 612, 166), (613, 607, 110, 167), (606, 149, 174, 612), (175, 150, 607, 613), (190, 614, 602, 115), (603, 615, 191, 115), (614, 205, 147, 602), (148, 206, 615, 603), (107, 608, 614, 190), (615, 609, 108, 191), (608, 151, 205, 614), (206, 152, 609, 615), (235, 620, 622, 237), (623, 621, 236, 238), (620, 184, 182, 622), (183, 185, 621, 623), (233, 618, 624, 239), (625, 619, 234, 240), (618, 180, 186, 624), (187, 181, 619, 625), (239, 624, 620, 235), (621, 625, 240, 236), (624, 186, 184, 620), (185, 187, 625, 621), (241, 626, 616, 231), (617, 627, 242, 232), (626, 188, 178, 616), (179, 189, 627, 617), (237, 622, 626, 241), (627, 623, 238, 242), (622, 182, 188, 626), (189, 183, 623, 627), (243, 628, 618, 233), (619, 629, 244, 234), (628, 209, 180, 618), (181, 210, 629, 619), (231, 616, 628, 243), (629, 617, 232, 244), (616, 178, 209, 628), (210, 179, 617, 629)])
me_cube.polygons.foreach_set('use_smooth', [0, 0, 0, 0, 0, 0, 0, 0, 1, 1, 1, 1, 1, 1, 1, 1, 1, 1, 1, 1, 1, 1, 1, 1, 1, 1, 1, 1, 1, 1, 1, 1, 1, 1, 1, 1, 1, 1, 1, 1, 1, 1, 1, 1, 1, 1, 1, 1, 1, 1, 1, 1, 1, 1, 1, 1, 1, 1, 1, 1, 1, 1, 1, 1, 1, 1, 1, 1, 1, 1, 1, 1, 1, 1, 1, 1, 1, 1, 1, 1, 1, 1, 1, 1, 1, 1, 1, 1, 1, 1, 1, 1, 1, 1, 1, 1, 1, 1, 1, 1, 1, 1, 1, 1, 1, 1, 1, 1, 1, 1, 1, 1, 1, 1, 1, 1, 1, 1, 1, 1, 1, 1, 1, 1, 1, 1, 1, 1, 1, 1, 1, 1, 1, 1, 1, 1, 1, 1, 1, 1, 1, 1, 1, 1, 1, 1, 1, 1, 1, 1, 1, 1, 1, 1, 1, 1, 1, 1, 1, 1, 1, 1, 1, 1, 1, 1, 1, 1, 1, 1, 1, 1, 1, 1, 1, 1, 1, 1, 1, 1, 1, 1, 1, 1, 1, 1, 1, 1, 1, 1, 1, 1, 1, 1, 1, 1, 1, 1, 1, 1, 1, 1, 1, 1, 1, 1, 1, 1, 1, 1, 1, 1, 1, 1, 1, 1, 1, 1, 1, 1, 1, 1, 1, 1, 1, 1, 1, 1, 1, 1, 1, 1, 1, 1, 1, 1, 1, 1, 1, 1, 1, 1, 1, 1, 1, 1, 1, 1, 1, 1, 1, 1, 1, 1, 1, 1, 1, 1, 1, 1, 1, 1, 1, 1, 1, 1, 1, 1, 1, 1, 1, 1, 1, 1, 1, 1, 1, 1, 1, 1, 1, 1, 1, 1, 1, 1, 1, 1, 1, 1, 1, 1, 1, 1, 1, 1, 1, 1, 1, 1, 1, 1, 1, 1, 1, 1, 1, 1, 1, 1, 1, 1, 1, 1, 1, 1, 1, 1, 1, 1, 1, 1, 1, 1, 1, 1, 1, 1, 1, 1, 1, 1, 1, 1, 1, 1, 1, 1, 1, 1, 1, 1, 1, 1, 1, 1, 1, 1, 1, 1, 1, 1, 1, 1, 1, 1, 1, 1, 1, 1, 1, 1, 1, 1, 1, 1, 1, 1, 1, 1, 1, 1, 1, 1, 1, 1, 1, 1, 1, 1, 1, 1, 1, 1, 1, 1, 1, 1, 1, 1, 1, 1, 1, 1, 1, 1, 1, 1, 1, 1, 1, 1, 1, 1, 1, 1, 1, 1, 1, 1, 1, 1, 1, 1, 1, 1, 1, 1, 1, 1, 1, 1, 1, 1, 1, 1, 1, 1, 1, 1, 1, 1, 1, 1, 1, 1, 1, 1, 1, 1, 1, 1, 1, 1, 1, 1, 1, 1, 1, 1, 1, 1, 1, 1, 1, 1, 1, 1, 1, 1, 1, 1, 1, 1, 1, 1, 1, 1, 1, 1, 1, 1, 1, 1, 1, 1, 1, 1, 1, 1, 1, 1, 1, 1, 1, 1, 1, 1, 1, 1, 1, 1, 1, 1, 1, 1, 1, 1, 1, 1, 1, 1, 1, 1, 1, 1, 1, 1, 1, 1, 1, 1, 1, 1, 1, 1, 1, 1, 1, 1, 1, 1, 1, 1, 1, 1, 1, 1, 1, 1, 1, 1, 1, 1, 1, 1, 1, 1, 1, 1, 1, 1, 1, 1, 1, 1, 1, 1, 1, 1, 1, 1, 1, 1, 1, 1, 1, 1, 1, 1, 1, 1, 1, 1, 1, 1, 1, 1, 1, 1, 1, 1, 1, 1, 1, 1, 1, 1, 1, 1, 1, 1, 1, 1, 1, 1, 1, 1, 1, 1, 1, 1, 1, 1, 1, 1, 1, 1, 1, 1, 1, 1, 1, 1, 1, 1, 1, 1, 1, 1, 1, 1, 1, 1, 1, 1, 1, 1, 1, 1, 1, 1, 1, 1, 1, 1, 1, 1, 1, 1, 1, 1, 1, 1, 1, 1, 1, 1, 1, 1, 1, 1, 1, 1, 1, 1, 1, 1, 1, 1, 1, 1, 1, 1, 1, 1, 1, 1])
me_cube.polygons.foreach_set('material_index', [1, 1, 1, 1, 1, 1, 1, 1, 1, 1, 1, 1, 1, 1, 1, 1, 1, 1, 1, 1, 1, 1, 1, 1, 1, 1, 1, 1, 1, 1, 1, 1, 1, 1, 1, 1, 1, 1, 1, 1, 1, 1, 1, 1, 0, 0, 0, 0, 0, 0, 0, 0, 0, 0, 0, 0, 0, 0, 0, 0, 0, 0, 0, 0, 0, 0, 0, 0, 0, 0, 0, 0, 0, 0, 0, 0, 0, 0, 0, 0, 0, 0, 0, 0, 0, 0, 0, 0, 0, 0, 0, 0, 0, 0, 0, 0, 0, 0, 0, 0, 0, 0, 0, 0, 0, 0, 0, 0, 0, 0, 0, 0, 0, 0, 0, 0, 0, 0, 0, 0, 0, 0, 0, 0, 0, 0, 0, 0, 0, 0, 0, 0, 0, 0, 0, 0, 0, 0, 0, 0, 0, 0, 0, 0, 0, 0, 0, 0, 0, 0, 0, 0, 0, 0, 0, 0, 0, 0, 0, 0, 0, 0, 0, 0, 0, 0, 0, 0, 0, 0, 0, 0, 0, 0, 0, 0, 0, 0, 0, 0, 0, 0, 0, 0, 0, 0, 0, 0, 0, 0, 0, 0, 0, 0, 0, 0, 0, 0, 0, 0, 0, 0, 0, 0, 0, 0, 0, 0, 0, 0, 0, 0, 0, 0, 0, 0, 0, 0, 0, 0, 0, 0, 0, 0, 0, 0, 0, 0, 0, 0, 0, 0, 0, 0, 0, 0, 0, 0, 0, 0, 0, 0, 0, 0, 0, 0, 0, 0, 0, 0, 0, 0, 0, 0, 0, 0, 0, 0, 0, 0, 0, 0, 0, 0, 0, 0, 0, 0, 0, 0, 0, 0, 0, 0, 0, 0, 0, 0, 0, 0, 0, 0, 0, 0, 0, 0, 0, 0, 0, 0, 0, 0, 0, 0, 0, 0, 0, 0, 0, 0, 0, 0, 0, 0, 0, 0, 0, 0, 0, 0, 0, 0, 0, 0, 0, 0, 0, 0, 0, 0, 0, 0, 0, 0, 0, 0, 0, 0, 0, 0, 0, 0, 0, 0, 0, 0, 0, 0, 0, 0, 0, 0, 0, 0, 0, 0, 0, 0, 0, 0, 0, 0, 0, 0, 0, 0, 0, 0, 0, 0, 0, 0, 0, 0, 0, 0, 0, 0, 0, 0, 0, 0, 0, 0, 0, 0, 0, 0, 0, 0, 0, 0, 0, 0, 0, 0, 0, 0, 0, 0, 0, 0, 0, 0, 0, 0, 0, 0, 0, 0, 0, 0, 0, 0, 0, 0, 0, 0, 0, 0, 0, 0, 0, 0, 0, 0, 0, 0, 0, 0, 0, 0, 0, 0, 0, 0, 0, 0, 0, 0, 0, 0, 0, 0, 0, 0, 0, 0, 0, 0, 0, 0, 0, 0, 0, 0, 0, 0, 0, 0, 0, 0, 0, 0, 0, 0, 0, 0, 0, 0, 0, 0, 0, 0, 0, 0, 0, 0, 0, 0, 0, 0, 0, 0, 0, 0, 0, 0, 0, 0, 0, 0, 0, 0, 0, 0, 0, 0, 0, 0, 0, 0, 0, 0, 0, 0, 0, 0, 0, 0, 0, 0, 0, 0, 0, 0, 0, 0, 0, 0, 0, 0, 0, 0, 0, 0, 0, 0, 0, 0, 0, 0, 0, 0, 0, 0, 0, 0, 0, 0, 0, 0, 0, 0, 0, 0, 0, 0, 0, 0, 0, 0, 0, 0, 0, 0, 0, 0, 0, 0, 0, 0, 0, 0, 0, 0, 0, 0, 0, 0, 0, 0, 0, 0, 0, 0, 0, 0, 0, 0, 0, 0, 0, 0, 0, 0, 0, 0, 0, 0, 0, 0, 0, 0, 0, 0, 0, 0, 0, 0, 0, 0, 0, 0, 0, 0, 0, 0, 0, 0, 0, 0, 0, 0, 0, 0, 0, 0, 0, 0, 0, 0, 0, 0, 0, 0, 0, 0, 0, 0, 0, 0, 0, 0, 0, 0, 0, 0, 0, 0, 0, 0, 0, 0, 0, 0, 0, 0, 0, 0, 0, 0, 0, 0, 0, 0, 0, 0, 0, 0, 0, 0, 0, 0, 0, 0, 0, 0])
_uv = me_cube.uv_layers.new(name='UVTex')
_uv.uv.foreach_set('vector', [0.604, 0.05462, 0.604, 0.2944, 0.5122, 0.2944, 0.8227, 0.2977, 0.8227, 0.05497, 0.9111, 0.2977, 0.7377, 0.2977, 0.8227, 0.2977, 0.8227, 0.5397, 0.604, 0.5331, 0.604, 0.2944, 0.6929, 0.2944, 0.8227, 0.05497, 0.8227, 0.2977, 0.7377, 0.2977, 0.604, 0.2944, 0.604, 0.05462, 0.6929, 0.2944, 0.8227, 0.5397, 0.8227, 0.2977, 0.9111, 0.2977, 0.604, 0.2944, 0.604, 0.5331, 0.5122, 0.2944, 0.1944, 0.02785, 0.2695, 0.02785, 0.2695, 0.01771, 0.1944, 0.01771, 0.1944, 0.8482, 0.2695, 0.8489, 0.2695, 0.02785, 0.1944, 0.02785, 0.3444, 0.02785, 0.2695, 0.02785, 0.2695, 0.8489, 0.3444, 0.8498, 0.3444, 0.01771, 0.2695, 0.01771, 0.2695, 0.02785, 0.3444, 0.02785, 0.4194, 0.02785, 0.3444, 0.02785, 0.3444, 0.8498, 0.4194, 0.851, 0.4194, 0.01771, 0.3444, 0.01771, 0.3444, 0.02785, 0.4194, 0.02785, 0.4945, 0.02785, 0.4194, 0.02785, 0.4194, 0.851, 0.4945, 0.8524, 0.4945, 0.01771, 0.4194, 0.01771, 0.4194, 0.02785, 0.4945, 0.02785, 0.1198, 0.02785, 0.04442, 0.02785, 0.0443, 0.8477, 0.1188, 0.8478, 0.1194, 0.01771, 0.04393, 0.01771, 0.04442, 0.02785, 0.1198, 0.02785, 0.1944, 0.02785, 0.1198, 0.02785, 0.1188, 0.8478, 0.1944, 0.8482, 0.1944, 0.01771, 0.1194, 0.01771, 0.1198, 0.02785, 0.1944, 0.02785, 0.08143, 0.9149, 0.1186, 0.9821, 0.1559, 0.9151, 0.08143, 0.9149, 0.04405, 0.982, 0.1186, 0.9821, 0.08143, 0.9149, 0.006926, 0.9148, 0.04405, 0.982, 0.08143, 0.9149, 0.0443, 0.8477, 0.006926, 0.9148, 0.08143, 0.9149, 0.1188, 0.8478, 0.0443, 0.8477, 0.08143, 0.9149, 0.1559, 0.9151, 0.1188, 0.8478, 0.8728, 0.6058, 0.8728, 0.5787, 0.8082, 0.5787, 0.8082, 0.6058, 0.8082, 0.6058, 0.8082, 0.5787, 0.7447, 0.5787, 0.7447, 0.6058, 0.7447, 0.6058, 0.7447, 0.5787, 0.6824, 0.5787, 0.6824, 0.6058, 0.6824, 0.6058, 0.6824, 0.5787, 0.6052, 0.5787, 0.6052, 0.6058, 0.6052, 0.6058, 0.6052, 0.5787, 0.5309, 0.5787, 0.5309, 0.6058, 0.9575, 0.6058, 0.9575, 0.5787, 0.8728, 0.5787, 0.8728, 0.6058, 0.8082, 0.8019, 0.8082, 0.9745, 0.8728, 0.9745, 0.8728, 0.8019, 0.7447, 0.8019, 0.7447, 0.9745, 0.8082, 0.9745, 0.8082, 0.8019, 0.6824, 0.8019, 0.6824, 0.9745, 0.7447, 0.9745, 0.7447, 0.8019, 0.6052, 0.8019, 0.6052, 0.9745, 0.6824, 0.9745, 0.6824, 0.8019, 0.5309, 0.8019, 0.5309, 0.9745, 0.6052, 0.9745, 0.6052, 0.8019, 0.8728, 0.8019, 0.8728, 0.9745, 0.9575, 0.9745, 0.9575, 0.8019, 0.8728, 0.6058, 0.8082, 0.6058, 0.8082, 0.8019, 0.8728, 0.8019, 0.7447, 0.8019, 0.8082, 0.8019, 0.8082, 0.6058, 0.7447, 0.6058, 0.6824, 0.8019, 0.7447, 0.8019, 0.7447, 0.6058, 0.6824, 0.6058, 0.6052, 0.8019, 0.6824, 0.8019, 0.6824, 0.6058, 0.6052, 0.6058, 0.5309, 0.8019, 0.6052, 0.8019, 0.6052, 0.6058, 0.5309, 0.6058, 0.8728, 0.8019, 0.9575, 0.8019, 0.9575, 0.6058, 0.8728, 0.6058, 0.9503, 0.9253, 0.9721, 0.9677, 0.9344, 0.9677, 0.7405, 0.9585, 0.7209, 0.9419, 0.7417, 0.9337, 0.9503, 0.9253, 0.9344, 0.9677, 0.906, 0.9428, 0.7405, 0.9585, 0.7116, 0.9597, 0.7209, 0.9419, 0.9503, 0.9253, 0.906, 0.9428, 0.9036, 0.9077, 0.7405, 0.9585, 0.7192, 0.9769, 0.7116, 0.9597, 0.9503, 0.9253, 0.9036, 0.9077, 0.9285, 0.8829, 0.7405, 0.9585, 0.7392, 0.9832, 0.7192, 0.9769, 0.9503, 0.9253, 0.9285, 0.8829, 0.9662, 0.8829, 0.7405, 0.9585, 0.76, 0.975, 0.7392, 0.9832, 0.9503, 0.9253, 0.9662, 0.8829, 0.9946, 0.9077, 0.7405, 0.9585, 0.7693, 0.9572, 0.76, 0.975, 0.9503, 0.9253, 0.9946, 0.9077, 0.9971, 0.9428, 0.7405, 0.9585, 0.7617, 0.94, 0.7693, 0.9572, 0.9971, 0.9428, 0.9721, 0.9677, 0.9503, 0.9253, 0.7405, 0.9585, 0.7417, 0.9337, 0.7617, 0.94, 0.7904, 0.8388, 0.7417, 0.9337, 0.7203, 0.9291, 0.7512, 0.8304, 0.7512, 0.8304, 0.7203, 0.9291, 0.6985, 0.9263, 0.7112, 0.8252, 0.7112, 0.8252, 0.6985, 0.9263, 0.6771, 0.9255, 0.6735, 0.8237, 0.6735, 0.8237, 0.6771, 0.9255, 0.6559, 0.9269, 0.636, 0.8263, 0.636, 0.8263, 0.6559, 0.9269, 0.6342, 0.9303, 0.5963, 0.8326, 0.5963, 0.8326, 0.6342, 0.9303, 0.613, 0.9356, 0.5575, 0.8422, 0.5575, 0.8422, 0.613, 0.9356, 0.5933, 0.9425, 0.5226, 0.8543, 0.7417, 0.9337, 0.7904, 0.8388, 0.8258, 0.85, 0.7617, 0.94, 0.8893, 0.1835, 0.8893, 0.138, 0.9466, 0.138, 0.9466, 0.1835, 0.8298, 0.138, 0.8893, 0.138, 0.8893, 0.1835, 0.8298, 0.1835, 0.8893, 0.138, 0.8893, 0.03664, 0.9466, 0.03664, 0.9466, 0.138, 0.8298, 0.03664, 0.8893, 0.03664, 0.8893, 0.138, 0.8298, 0.138, 0.6739, 0.138, 0.6739, 0.1835, 0.6506, 0.1835, 0.6506, 0.138, 0.8014, 0.1835, 0.7768, 0.1835, 0.7768, 0.138, 0.8014, 0.138, 0.6506, 0.138, 0.6506, 0.03664, 0.6739, 0.03664, 0.6739, 0.138, 0.7768, 0.03664, 0.8014, 0.03664, 0.8014, 0.138, 0.7768, 0.138, 0.9466, 0.1835, 0.9466, 0.138, 0.972, 0.138, 0.972, 0.1835, 0.8014, 0.138, 0.8298, 0.138, 0.8298, 0.1835, 0.8014, 0.1835, 0.9466, 0.138, 0.9466, 0.03664, 0.972, 0.03664, 0.972, 0.138, 0.8014, 0.03664, 0.8298, 0.03664, 0.8298, 0.138, 0.8014, 0.138, 0.6739, 0.1835, 0.6739, 0.138, 0.7033, 0.138, 0.7033, 0.1835, 0.7467, 0.138, 0.7768, 0.138, 0.7768, 0.1835, 0.7467, 0.1835, 0.6739, 0.138, 0.6739, 0.03664, 0.7033, 0.03664, 0.7033, 0.138, 0.7467, 0.03664, 0.7768, 0.03664, 0.7768, 0.138, 0.7467, 0.138, 0.7033, 0.1835, 0.7033, 0.138, 0.7253, 0.138, 0.7253, 0.1835, 0.7253, 0.138, 0.7467, 0.138, 0.7467, 0.1835, 0.7253, 0.1835, 0.7033, 0.138, 0.7033, 0.03664, 0.7253, 0.03664, 0.7253, 0.138, 0.7253, 0.03664, 0.7467, 0.03664, 0.7467, 0.138, 0.7253, 0.138, 0.8893, 0.1835, 0.9466, 0.1835, 0.9466, 0.1864, 0.8893, 0.1864, 0.8298, 0.1864, 0.8298, 0.1835, 0.8893, 0.1835, 0.8893, 0.1864, 0.6506, 0.1835, 0.6739, 0.1835, 0.6739, 0.1864, 0.6506, 0.1864, 0.7768, 0.1864, 0.7768, 0.1835, 0.8014, 0.1835, 0.8014, 0.1864, 0.9466, 0.1835, 0.972, 0.1835, 0.972, 0.1864, 0.9466, 0.1864, 0.8014, 0.1864, 0.8014, 0.1835, 0.8298, 0.1835, 0.8298, 0.1864, 0.6739, 0.1835, 0.7033, 0.1835, 0.7033, 0.1864, 0.6739, 0.1864, 0.7467, 0.1864, 0.7467, 0.1835, 0.7768, 0.1835, 0.7768, 0.1864, 0.7033, 0.1835, 0.7253, 0.1835, 0.7253, 0.1864, 0.7033, 0.1864, 0.7253, 0.1864, 0.7253, 0.1835, 0.7467, 0.1835, 0.7467, 0.1864, 0.3508, 0.6348, 0.3561, 0.5653, 0.4289, 0.6068, 0.4298, 0.638, 0.2769, 0.5949, 0.3561, 0.5653, 0.3508, 0.6348, 0.2705, 0.6262, 0.3503, 0.8774, 0.3799, 0.885, 0.3772, 0.9348, 0.3542, 0.9321, 0.3318, 0.9381, 0.3219, 0.889, 0.3503, 0.8774, 0.3542, 0.9321, 0.09865, 0.4379, 0.06046, 0.4269, 0.07513, 0.3825, 0.1013, 0.3823, 0.39, 0.3834, 0.4038, 0.4271, 0.3663, 0.4374, 0.3644, 0.3829, 0.06046, 0.4269, 0.0329, 0.4135, 0.04801, 0.3792, 0.07513, 0.3825, 0.4166, 0.3805, 0.431, 0.4142, 0.4038, 0.4271, 0.39, 0.3834, 0.2066, 0.4176, 0.1789, 0.4262, 0.1746, 0.3852, 0.1933, 0.3823, 0.2925, 0.3849, 0.2879, 0.425, 0.2608, 0.4162, 0.2743, 0.3818, 0.0175, 0.6127, 0.0467, 0.6088, 0.05781, 0.6353, 0.02488, 0.6403, 0.1992, 0.6212, 0.2044, 0.5927, 0.2337, 0.5899, 0.2328, 0.6183, 0.4676, 0.6374, 0.4298, 0.638, 0.4289, 0.6068, 0.4719, 0.6099, 0.2769, 0.5949, 0.2705, 0.6262, 0.2328, 0.6183, 0.2337, 0.5899, 0.1349, 0.4392, 0.1204, 0.437, 0.1215, 0.3823, 0.1349, 0.383, 0.3446, 0.3826, 0.345, 0.4362, 0.3308, 0.4382, 0.3315, 0.3832, 0.1204, 0.437, 0.09865, 0.4379, 0.1013, 0.3823, 0.1215, 0.3823, 0.3644, 0.3829, 0.3663, 0.4374, 0.345, 0.4362, 0.3446, 0.3826, 0.3503, 0.8774, 0.3479, 0.8405, 0.4058, 0.8545, 0.3799, 0.885, 0.2912, 0.8621, 0.3479, 0.8405, 0.3503, 0.8774, 0.3219, 0.889, 0.3479, 0.8405, 0.346, 0.8005, 0.4156, 0.8317, 0.4058, 0.8545, 0.2768, 0.8398, 0.346, 0.8005, 0.3479, 0.8405, 0.2912, 0.8621, 0.06603, 0.8534, 0.1164, 0.8411, 0.1157, 0.8754, 0.07882, 0.8781, 0.1616, 0.8766, 0.1627, 0.8415, 0.2151, 0.8577, 0.1988, 0.8817, 0.0467, 0.6088, 0.09064, 0.5862, 0.08827, 0.6268, 0.05781, 0.6353, 0.1673, 0.6191, 0.1568, 0.5796, 0.2044, 0.5927, 0.1992, 0.6212, 0.09064, 0.5862, 0.1201, 0.5462, 0.1265, 0.6098, 0.08827, 0.6268, 0.1265, 0.6098, 0.1201, 0.5462, 0.1568, 0.5796, 0.1673, 0.6191, 0.3799, 0.885, 0.4058, 0.8545, 0.4314, 0.8612, 0.4343, 0.8791, 0.2668, 0.8733, 0.2912, 0.8621, 0.3219, 0.889, 0.2669, 0.8915, 0.5254, 0.2494, 0.497, 0.2491, 0.497, 0.2298, 0.5248, 0.234, 0.4937, 0.471, 0.4933, 0.4522, 0.5211, 0.4512, 0.5209, 0.4663, 0.09732, 0.9094, 0.05343, 0.8952, 0.06006, 0.8797, 0.07882, 0.8781, 0.2171, 0.8853, 0.2223, 0.9011, 0.1778, 0.9119, 0.1988, 0.8817, 0.1789, 0.4262, 0.157, 0.4331, 0.153, 0.3844, 0.1746, 0.3852, 0.3137, 0.3843, 0.3092, 0.432, 0.2879, 0.425, 0.2925, 0.3849, 0.157, 0.4331, 0.1349, 0.4392, 0.1349, 0.383, 0.153, 0.3844, 0.3315, 0.3832, 0.3308, 0.4382, 0.3092, 0.432, 0.3137, 0.3843, 0.07513, 0.3825, 0.08104, 0.3073, 0.1055, 0.3083, 0.1013, 0.3823, 0.3612, 0.3103, 0.3851, 0.3096, 0.39, 0.3834, 0.3644, 0.3829, 0.1746, 0.3852, 0.1714, 0.3082, 0.1879, 0.3065, 0.1933, 0.3823, 0.2804, 0.3077, 0.2966, 0.3095, 0.2925, 0.3849, 0.2743, 0.3818, 0.04801, 0.3792, 0.05891, 0.3045, 0.08104, 0.3073, 0.07513, 0.3825, 0.3851, 0.3096, 0.4068, 0.3072, 0.4166, 0.3805, 0.39, 0.3834, 0.1215, 0.3823, 0.1239, 0.3091, 0.135, 0.3092, 0.1349, 0.383, 0.3322, 0.3109, 0.3431, 0.311, 0.3446, 0.3826, 0.3315, 0.3832, 0.1013, 0.3823, 0.1055, 0.3083, 0.1239, 0.3091, 0.1215, 0.3823, 0.3431, 0.311, 0.3612, 0.3103, 0.3644, 0.3829, 0.3446, 0.3826, 0.153, 0.3844, 0.1535, 0.3089, 0.1714, 0.3082, 0.1746, 0.3852, 0.2966, 0.3095, 0.3141, 0.3104, 0.3137, 0.3843, 0.2925, 0.3849, 0.1349, 0.383, 0.135, 0.3092, 0.1535, 0.3089, 0.153, 0.3844, 0.3141, 0.3104, 0.3322, 0.3109, 0.3315, 0.3832, 0.3137, 0.3843, 0.1535, 0.3089, 0.1535, 0.2924, 0.1711, 0.2918, 0.1714, 0.3082, 0.2971, 0.2934, 0.3143, 0.2942, 0.3141, 0.3104, 0.2966, 0.3095, 0.135, 0.3092, 0.1359, 0.2923, 0.1535, 0.2924, 0.1535, 0.3089, 0.3143, 0.2942, 0.3315, 0.2943, 0.3322, 0.3109, 0.3141, 0.3104, 0.5339, 0.04597, 0.5226, 0.04831, 0.502, 0.0429, 0.5271, 0.02456, 0.1681, 0.03853, 0.1445, 0.04706, 0.1309, 0.0455, 0.1367, 0.01955, 0.5238, 0.06612, 0.5273, 0.06792, 0.5257, 0.07325, 0.5063, 0.07499, 0.1434, 0.07678, 0.141, 0.07068, 0.1449, 0.06819, 0.1664, 0.07681, 0.5273, 0.06792, 0.5349, 0.06626, 0.5322, 0.08722, 0.5257, 0.07325, 0.1372, 0.09394, 0.1318, 0.06952, 0.141, 0.07068, 0.1434, 0.07678, 0.5213, 0.05718, 0.5238, 0.06612, 0.5063, 0.07499, 0.5034, 0.05872, 0.1664, 0.07681, 0.1449, 0.06819, 0.1468, 0.0574, 0.1681, 0.05733, 0.5226, 0.04831, 0.5213, 0.05718, 0.5034, 0.05872, 0.502, 0.0429, 0.1681, 0.05733, 0.1468, 0.0574, 0.1445, 0.04706, 0.1681, 0.03853, 0.5025, 0.3114, 0.5068, 0.2919, 0.5293, 0.2907, 0.5264, 0.3141, 0.524, 0.4107, 0.502, 0.4099, 0.4973, 0.3909, 0.5206, 0.3878, 0.3799, 0.885, 0.4006, 0.9107, 0.3867, 0.9397, 0.3772, 0.9348, 0.323, 0.9443, 0.3051, 0.9176, 0.3219, 0.889, 0.3318, 0.9381, 0.08825, 0.9316, 0.09732, 0.9094, 0.1157, 0.9518, 0.1067, 0.956, 0.1569, 0.953, 0.1778, 0.9119, 0.1854, 0.9345, 0.1656, 0.9577, 0.4343, 0.8791, 0.4432, 0.8967, 0.4006, 0.9107, 0.3799, 0.885, 0.3051, 0.9176, 0.2608, 0.9102, 0.2669, 0.8915, 0.3219, 0.889, 0.049, 0.9133, 0.05343, 0.8952, 0.09732, 0.9094, 0.08825, 0.9316, 0.1778, 0.9119, 0.2223, 0.9011, 0.2254, 0.9191, 0.1854, 0.9345, 0.5254, 0.2494, 0.5268, 0.2726, 0.503, 0.2698, 0.497, 0.2491, 0.4987, 0.4317, 0.522, 0.4284, 0.5211, 0.4512, 0.4933, 0.4522, 0.5268, 0.2726, 0.5293, 0.2907, 0.5068, 0.2919, 0.503, 0.2698, 0.502, 0.4099, 0.524, 0.4107, 0.522, 0.4284, 0.4987, 0.4317, 0.4466, 0.8356, 0.453, 0.8454, 0.4319, 0.8454, 0.4156, 0.8317, 0.2635, 0.8578, 0.2424, 0.8679, 0.2418, 0.8535, 0.2768, 0.8398, 0.519, 0.2072, 0.5297, 0.2147, 0.5248, 0.234, 0.497, 0.2131, 0.5209, 0.4663, 0.5261, 0.4851, 0.5158, 0.4927, 0.4941, 0.4874, 0.06603, 0.8534, 0.05319, 0.8658, 0.03882, 0.856, 0.04475, 0.846, 0.2424, 0.8679, 0.2257, 0.8727, 0.2151, 0.8577, 0.2418, 0.8535, 0.5095, 0.3283, 0.5264, 0.3141, 0.5323, 0.3355, 0.5221, 0.3445, 0.526, 0.3667, 0.5206, 0.3878, 0.5038, 0.3742, 0.5158, 0.3581, 0.497, 0.2131, 0.5248, 0.234, 0.497, 0.2298, 0.4937, 0.471, 0.5209, 0.4663, 0.4941, 0.4874, 0.5264, 0.3141, 0.5095, 0.3283, 0.5025, 0.3114, 0.4973, 0.3909, 0.5038, 0.3742, 0.5206, 0.3878, 0.4314, 0.8612, 0.4058, 0.8545, 0.4156, 0.8317, 0.4319, 0.8454, 0.2768, 0.8398, 0.2912, 0.8621, 0.2668, 0.8733, 0.2635, 0.8578, 0.06006, 0.8797, 0.05319, 0.8658, 0.06603, 0.8534, 0.07882, 0.8781, 0.2151, 0.8577, 0.2257, 0.8727, 0.2171, 0.8853, 0.1988, 0.8817, 0.502, 0.0429, 0.5034, 0.05872, 0.4654, 0.06322, 0.4729, 0.04412, 0.2134, 0.05863, 0.1681, 0.05733, 0.1681, 0.03853, 0.2026, 0.03691, 0.477, 0.0843, 0.4654, 0.06322, 0.5034, 0.05872, 0.5063, 0.07499, 0.1681, 0.05733, 0.2134, 0.05863, 0.2019, 0.08469, 0.1664, 0.07681, 0.5322, 0.08722, 0.5063, 0.07499, 0.5257, 0.07325, 0.1434, 0.07678, 0.1664, 0.07681, 0.1372, 0.09394, 0.4729, 0.04412, 0.4654, 0.06322, 0.4429, 0.06939, 0.4399, 0.05461, 0.2406, 0.06353, 0.2134, 0.05863, 0.2026, 0.03691, 0.2426, 0.0458, 0.5339, 0.04597, 0.5271, 0.02456, 0.5591, 0.02456, 0.5593, 0.04133, 0.09895, 0.02292, 0.1367, 0.01955, 0.1309, 0.0455, 0.1005, 0.04269, 0.5322, 0.08722, 0.5349, 0.06626, 0.5597, 0.07268, 0.5582, 0.08923, 0.1032, 0.0797, 0.1318, 0.06952, 0.1372, 0.09394, 0.1067, 0.09903, 0.4654, 0.06322, 0.477, 0.0843, 0.4471, 0.08993, 0.4429, 0.06939, 0.2377, 0.08818, 0.2019, 0.08469, 0.2134, 0.05863, 0.2406, 0.06353, 0.539, 0.0547, 0.5339, 0.04597, 0.5593, 0.04133, 0.5591, 0.05456, 0.1005, 0.04269, 0.1309, 0.0455, 0.1258, 0.05633, 0.102, 0.05827, 0.5349, 0.06626, 0.539, 0.0547, 0.5591, 0.05456, 0.5597, 0.07268, 0.102, 0.05827, 0.1258, 0.05633, 0.1318, 0.06952, 0.1032, 0.0797, 0.5597, 0.07268, 0.5591, 0.05456, 0.5893, 0.05477, 0.5901, 0.06941, 0.06645, 0.06169, 0.102, 0.05827, 0.1032, 0.0797, 0.06711, 0.07903, 0.5591, 0.05456, 0.5593, 0.04133, 0.5891, 0.04416, 0.5893, 0.05477, 0.06563, 0.04917, 0.1005, 0.04269, 0.102, 0.05827, 0.06645, 0.06169, 0.4429, 0.06939, 0.4471, 0.08993, 0.3746, 0.1071, 0.3704, 0.08659, 0.325, 0.1008, 0.2377, 0.08818, 0.2406, 0.06353, 0.3278, 0.07619, 0.4399, 0.05461, 0.4429, 0.06939, 0.3704, 0.08659, 0.3674, 0.0718, 0.3278, 0.07619, 0.2406, 0.06353, 0.2426, 0.0458, 0.3298, 0.05844, 0.5901, 0.06941, 0.5893, 0.05477, 0.6198, 0.05397, 0.6202, 0.07138, 0.03049, 0.06395, 0.06645, 0.06169, 0.06711, 0.07903, 0.03185, 0.08451, 0.5893, 0.05477, 0.5891, 0.04416, 0.6187, 0.04176, 0.6198, 0.05397, 0.03049, 0.04944, 0.06563, 0.04917, 0.06645, 0.06169, 0.03049, 0.06395, 0.5901, 0.06941, 0.6202, 0.07138, 0.6198, 0.08303, 0.5916, 0.0799, 0.03345, 0.09821, 0.03185, 0.08451, 0.06711, 0.07903, 0.06638, 0.09155, 0.3746, 0.1071, 0.4471, 0.08993, 0.4299, 0.1032, 0.3775, 0.121, 0.2594, 0.1021, 0.2377, 0.08818, 0.325, 0.1008, 0.3231, 0.1175, 0.5597, 0.07268, 0.5901, 0.06941, 0.5916, 0.0799, 0.5774, 0.07798, 0.06638, 0.09155, 0.06711, 0.07903, 0.1032, 0.0797, 0.08297, 0.08779, 0.5582, 0.08923, 0.5597, 0.07268, 0.5774, 0.07798, 0.5776, 0.08947, 0.08297, 0.08779, 0.1032, 0.0797, 0.1067, 0.09903, 0.08389, 0.1014, 0.5776, 0.08947, 0.5774, 0.07798, 0.5916, 0.0799, 0.6198, 0.08303, 0.06638, 0.09155, 0.08297, 0.08779, 0.08389, 0.1014, 0.03345, 0.09821, 0.6187, 0.04176, 0.5891, 0.04416, 0.5899, 0.03622, 0.6176, 0.03372, 0.06377, 0.0399, 0.06563, 0.04917, 0.03049, 0.04944, 0.03092, 0.03986, 0.4399, 0.05461, 0.3674, 0.0718, 0.3652, 0.06271, 0.4202, 0.0517, 0.3314, 0.0475, 0.3298, 0.05844, 0.2426, 0.0458, 0.2655, 0.04031, 0.5891, 0.04416, 0.5593, 0.04133, 0.573, 0.03835, 0.5899, 0.03622, 0.08398, 0.04063, 0.1005, 0.04269, 0.06563, 0.04917, 0.06377, 0.0399, 0.5593, 0.04133, 0.5591, 0.02456, 0.5734, 0.02639, 0.573, 0.03835, 0.0822, 0.02658, 0.09895, 0.02292, 0.1005, 0.04269, 0.08398, 0.04063, 0.573, 0.03835, 0.5734, 0.02639, 0.6176, 0.03372, 0.5899, 0.03622, 0.03092, 0.03986, 0.0822, 0.02658, 0.08398, 0.04063, 0.06377, 0.0399, 0.08104, 0.3073, 0.08183, 0.2995, 0.1058, 0.3003, 0.1055, 0.3083, 0.3609, 0.3026, 0.3844, 0.302, 0.3851, 0.3096, 0.3612, 0.3103, 0.08183, 0.2995, 0.0826, 0.2918, 0.1061, 0.2923, 0.1058, 0.3003, 0.3607, 0.2947, 0.3837, 0.2945, 0.3844, 0.302, 0.3609, 0.3026, 0.1873, 0.2984, 0.1714, 0.3082, 0.1711, 0.2918, 0.2971, 0.2934, 0.2966, 0.3095, 0.2811, 0.2997, 0.1868, 0.2903, 0.1873, 0.2984, 0.1711, 0.2918, 0.2971, 0.2934, 0.2811, 0.2997, 0.2817, 0.2918, 0.1873, 0.2984, 0.1879, 0.3065, 0.1714, 0.3082, 0.2966, 0.3095, 0.2804, 0.3077, 0.2811, 0.2997, 0.05891, 0.3045, 0.06021, 0.2966, 0.08183, 0.2995, 0.08104, 0.3073, 0.3844, 0.302, 0.4056, 0.2995, 0.4068, 0.3072, 0.3851, 0.3096, 0.06021, 0.2966, 0.06156, 0.2888, 0.0826, 0.2918, 0.08183, 0.2995, 0.3837, 0.2945, 0.4044, 0.2918, 0.4056, 0.2995, 0.3844, 0.302, 0.124, 0.3009, 0.1359, 0.2923, 0.135, 0.3092, 0.3322, 0.3109, 0.3315, 0.2943, 0.3431, 0.3029, 0.1239, 0.3091, 0.124, 0.3009, 0.135, 0.3092, 0.3322, 0.3109, 0.3431, 0.3029, 0.3431, 0.311, 0.124, 0.3009, 0.1238, 0.2925, 0.1359, 0.2923, 0.3315, 0.2943, 0.3434, 0.2947, 0.3431, 0.3029, 0.1055, 0.3083, 0.1058, 0.3003, 0.124, 0.3009, 0.1239, 0.3091, 0.3431, 0.3029, 0.3609, 0.3026, 0.3612, 0.3103, 0.3431, 0.311, 0.1061, 0.2923, 0.1238, 0.2925, 0.124, 0.3009, 0.1058, 0.3003, 0.3431, 0.3029, 0.3434, 0.2947, 0.3607, 0.2947, 0.3609, 0.3026, 0.5248, 0.234, 0.6239, 0.2386, 0.625, 0.2516, 0.5254, 0.2494, 0.6186, 0.4468, 0.6179, 0.4596, 0.5209, 0.4663, 0.5211, 0.4512, 0.5297, 0.2147, 0.6235, 0.2226, 0.6239, 0.2386, 0.5248, 0.234, 0.6179, 0.4596, 0.6178, 0.4752, 0.5261, 0.4851, 0.5209, 0.4663, 0.5264, 0.3141, 0.6233, 0.3067, 0.6244, 0.3264, 0.5323, 0.3355, 0.6164, 0.3735, 0.6158, 0.3929, 0.5206, 0.3878, 0.526, 0.3667, 0.5293, 0.2907, 0.6246, 0.2877, 0.6233, 0.3067, 0.5264, 0.3141, 0.6158, 0.3929, 0.6175, 0.4114, 0.524, 0.4107, 0.5206, 0.3878, 0.5254, 0.2494, 0.625, 0.2516, 0.6241, 0.2712, 0.5268, 0.2726, 0.6174, 0.4277, 0.6186, 0.4468, 0.5211, 0.4512, 0.522, 0.4284, 0.5268, 0.2726, 0.6241, 0.2712, 0.6246, 0.2877, 0.5293, 0.2907, 0.6175, 0.4114, 0.6174, 0.4277, 0.522, 0.4284, 0.524, 0.4107, 0.6239, 0.2386, 0.7303, 0.2398, 0.7326, 0.2532, 0.625, 0.2516, 0.7241, 0.4429, 0.7222, 0.456, 0.6179, 0.4596, 0.6186, 0.4468, 0.6235, 0.2226, 0.7287, 0.2249, 0.7303, 0.2398, 0.6239, 0.2386, 0.7222, 0.456, 0.7208, 0.4707, 0.6178, 0.4752, 0.6179, 0.4596, 0.6233, 0.3067, 0.7298, 0.304, 0.7308, 0.3198, 0.6244, 0.3264, 0.7208, 0.3777, 0.7202, 0.3931, 0.6158, 0.3929, 0.6164, 0.3735, 0.6246, 0.2877, 0.7342, 0.2842, 0.7298, 0.304, 0.6233, 0.3067, 0.7202, 0.3931, 0.7249, 0.4125, 0.6175, 0.4114, 0.6158, 0.3929, 0.625, 0.2516, 0.7326, 0.2532, 0.7333, 0.2701, 0.6241, 0.2712, 0.7244, 0.4263, 0.7241, 0.4429, 0.6186, 0.4468, 0.6174, 0.4277, 0.6241, 0.2712, 0.7333, 0.2701, 0.7342, 0.2842, 0.6246, 0.2877, 0.7249, 0.4125, 0.7244, 0.4263, 0.6174, 0.4277, 0.6175, 0.4114, 0.8484, 0.2422, 0.9537, 0.2402, 0.9578, 0.253, 0.8544, 0.2547, 0.9446, 0.4381, 0.9409, 0.4507, 0.8377, 0.451, 0.8434, 0.4387, 0.8477, 0.2292, 0.9523, 0.2267, 0.9537, 0.2402, 0.8484, 0.2422, 0.9409, 0.4507, 0.9398, 0.4639, 0.8373, 0.4638, 0.8377, 0.451, 0.8489, 0.2968, 0.9561, 0.2924, 0.9562, 0.3063, 0.8496, 0.3106, 0.9419, 0.3859, 0.9421, 0.3995, 0.8371, 0.3976, 0.8374, 0.3841, 0.8552, 0.2818, 0.9592, 0.2794, 0.9561, 0.2924, 0.8489, 0.2968, 0.9421, 0.3995, 0.9455, 0.4122, 0.8435, 0.4121, 0.8371, 0.3976, 0.8544, 0.2547, 0.9578, 0.253, 0.9602, 0.2661, 0.8559, 0.2688, 0.9468, 0.4252, 0.9446, 0.4381, 0.8434, 0.4387, 0.8445, 0.4249, 0.8559, 0.2688, 0.9602, 0.2661, 0.9592, 0.2794, 0.8552, 0.2818, 0.9455, 0.4122, 0.9468, 0.4252, 0.8445, 0.4249, 0.8435, 0.4121, 0.7303, 0.2398, 0.7584, 0.2406, 0.7609, 0.2531, 0.7326, 0.2532, 0.7518, 0.4423, 0.7497, 0.4546, 0.7222, 0.456, 0.7241, 0.4429, 0.7584, 0.2406, 0.8484, 0.2422, 0.8544, 0.2547, 0.7609, 0.2531, 0.8434, 0.4387, 0.8377, 0.451, 0.7497, 0.4546, 0.7518, 0.4423, 0.7568, 0.2257, 0.8477, 0.2292, 0.8484, 0.2422, 0.7584, 0.2406, 0.8377, 0.451, 0.8373, 0.4638, 0.7484, 0.4693, 0.7497, 0.4546, 0.7576, 0.3025, 0.8489, 0.2968, 0.8496, 0.3106, 0.7587, 0.3179, 0.8374, 0.3841, 0.8371, 0.3976, 0.7475, 0.394, 0.7482, 0.3789, 0.7623, 0.2831, 0.8552, 0.2818, 0.8489, 0.2968, 0.7576, 0.3025, 0.8371, 0.3976, 0.8435, 0.4121, 0.7525, 0.4129, 0.7475, 0.394, 0.7609, 0.2531, 0.8544, 0.2547, 0.8559, 0.2688, 0.7617, 0.2696, 0.8445, 0.4249, 0.8434, 0.4387, 0.7518, 0.4423, 0.7522, 0.4262, 0.7617, 0.2696, 0.8559, 0.2688, 0.8552, 0.2818, 0.7623, 0.2831, 0.8435, 0.4121, 0.8445, 0.4249, 0.7522, 0.4262, 0.7525, 0.4129, 0.7427, 0.2252, 0.7584, 0.2406, 0.7303, 0.2398, 0.7222, 0.456, 0.7497, 0.4546, 0.7345, 0.4701, 0.7287, 0.2249, 0.7427, 0.2252, 0.7303, 0.2398, 0.7222, 0.456, 0.7345, 0.4701, 0.7208, 0.4707, 0.7427, 0.2252, 0.7568, 0.2257, 0.7584, 0.2406, 0.7497, 0.4546, 0.7484, 0.4693, 0.7345, 0.4701, 0.7298, 0.304, 0.7437, 0.3033, 0.7447, 0.3189, 0.7308, 0.3198, 0.7345, 0.3783, 0.7339, 0.3936, 0.7202, 0.3931, 0.7208, 0.3777, 0.7437, 0.3033, 0.7576, 0.3025, 0.7587, 0.3179, 0.7447, 0.3189, 0.7482, 0.3789, 0.7475, 0.394, 0.7339, 0.3936, 0.7345, 0.3783, 0.7342, 0.2842, 0.7483, 0.2836, 0.7437, 0.3033, 0.7298, 0.304, 0.7339, 0.3936, 0.7387, 0.4127, 0.7249, 0.4125, 0.7202, 0.3931, 0.7483, 0.2836, 0.7623, 0.2831, 0.7576, 0.3025, 0.7437, 0.3033, 0.7475, 0.394, 0.7525, 0.4129, 0.7387, 0.4127, 0.7339, 0.3936, 0.7475, 0.2698, 0.7326, 0.2532, 0.7609, 0.2531, 0.7518, 0.4423, 0.7241, 0.4429, 0.7383, 0.4263, 0.7617, 0.2696, 0.7475, 0.2698, 0.7609, 0.2531, 0.7518, 0.4423, 0.7383, 0.4263, 0.7522, 0.4262, 0.7475, 0.2698, 0.7333, 0.2701, 0.7326, 0.2532, 0.7241, 0.4429, 0.7244, 0.4263, 0.7383, 0.4263, 0.7333, 0.2701, 0.7475, 0.2698, 0.7483, 0.2836, 0.7342, 0.2842, 0.7387, 0.4127, 0.7383, 0.4263, 0.7244, 0.4263, 0.7249, 0.4125, 0.7475, 0.2698, 0.7617, 0.2696, 0.7623, 0.2831, 0.7483, 0.2836, 0.7525, 0.4129, 0.7522, 0.4262, 0.7383, 0.4263, 0.7387, 0.4127, 0.1157, 0.8754, 0.1164, 0.8411, 0.1416, 0.839, 0.1389, 0.8673, 0.1416, 0.839, 0.1627, 0.8415, 0.1616, 0.8766, 0.1389, 0.8673, 0.09732, 0.9094, 0.1226, 0.9102, 0.126, 0.9522, 0.1157, 0.9518, 0.1467, 0.9528, 0.1525, 0.9111, 0.1778, 0.9119, 0.1569, 0.953, 0.1226, 0.9102, 0.1376, 0.9115, 0.1363, 0.9529, 0.126, 0.9522, 0.1363, 0.9529, 0.1376, 0.9115, 0.1525, 0.9111, 0.1467, 0.9528, 0.1389, 0.8673, 0.1376, 0.9115, 0.1226, 0.9102, 0.1157, 0.8754, 0.1525, 0.9111, 0.1376, 0.9115, 0.1389, 0.8673, 0.1616, 0.8766, 0.1157, 0.8754, 0.1226, 0.9102, 0.09732, 0.9094, 0.07882, 0.8781, 0.1778, 0.9119, 0.1525, 0.9111, 0.1616, 0.8766, 0.1988, 0.8817, 0.346, 0.8005, 0.3454, 0.7481, 0.4209, 0.7683, 0.4156, 0.8317, 0.2652, 0.7693, 0.3454, 0.7481, 0.346, 0.8005, 0.2768, 0.8398, 0.04475, 0.846, 0.04586, 0.7843, 0.07148, 0.7852, 0.06603, 0.8534, 0.2104, 0.7813, 0.2373, 0.7784, 0.2418, 0.8535, 0.2151, 0.8577, 0.4156, 0.8317, 0.4209, 0.7683, 0.4447, 0.7759, 0.4466, 0.8356, 0.2373, 0.7784, 0.2652, 0.7693, 0.2768, 0.8398, 0.2418, 0.8535, 0.1164, 0.8411, 0.1109, 0.7749, 0.1409, 0.7733, 0.1416, 0.839, 0.1409, 0.7733, 0.1672, 0.773, 0.1627, 0.8415, 0.1416, 0.839, 0.06603, 0.8534, 0.07148, 0.7852, 0.1109, 0.7749, 0.1164, 0.8411, 0.1672, 0.773, 0.2104, 0.7813, 0.2151, 0.8577, 0.1627, 0.8415, 0.3454, 0.7481, 0.3474, 0.692, 0.4258, 0.6901, 0.4209, 0.7683, 0.2653, 0.6821, 0.3474, 0.692, 0.3454, 0.7481, 0.2652, 0.7693, 0.3474, 0.692, 0.3508, 0.6348, 0.4298, 0.638, 0.4258, 0.6901, 0.2705, 0.6262, 0.3508, 0.6348, 0.3474, 0.692, 0.2653, 0.6821, 0.04586, 0.7843, 0.03522, 0.6856, 0.06077, 0.673, 0.07148, 0.7852, 0.2048, 0.6603, 0.2347, 0.6684, 0.2373, 0.7784, 0.2104, 0.7813, 0.03522, 0.6856, 0.02488, 0.6403, 0.05781, 0.6353, 0.06077, 0.673, 0.1992, 0.6212, 0.2328, 0.6183, 0.2347, 0.6684, 0.2048, 0.6603, 0.4209, 0.7683, 0.4258, 0.6901, 0.4544, 0.6817, 0.4447, 0.7759, 0.2347, 0.6684, 0.2653, 0.6821, 0.2652, 0.7693, 0.2373, 0.7784, 0.4258, 0.6901, 0.4298, 0.638, 0.4676, 0.6374, 0.4544, 0.6817, 0.2328, 0.6183, 0.2705, 0.6262, 0.2653, 0.6821, 0.2347, 0.6684, 0.1109, 0.7749, 0.09829, 0.6559, 0.1286, 0.6298, 0.1409, 0.7733, 0.1286, 0.6298, 0.163, 0.6501, 0.1672, 0.773, 0.1409, 0.7733, 0.09829, 0.6559, 0.08827, 0.6268, 0.1265, 0.6098, 0.1286, 0.6298, 0.1265, 0.6098, 0.1673, 0.6191, 0.163, 0.6501, 0.1286, 0.6298, 0.07148, 0.7852, 0.06077, 0.673, 0.09829, 0.6559, 0.1109, 0.7749, 0.163, 0.6501, 0.2048, 0.6603, 0.2104, 0.7813, 0.1672, 0.773, 0.06077, 0.673, 0.05781, 0.6353, 0.08827, 0.6268, 0.09829, 0.6559, 0.1673, 0.6191, 0.1992, 0.6212, 0.2048, 0.6603, 0.163, 0.6501, 0.9088, 0.6544, 0.9168, 0.6593, 0.9106, 0.6732, 0.8957, 0.6671, 0.6034, 0.8225, 0.593, 0.8322, 0.5862, 0.8267, 0.5935, 0.8112, 0.4845, 0.5447, 0.4847, 0.531, 0.5057, 0.5283, 0.5035, 0.5482, 0.914, 0.5183, 0.9366, 0.5215, 0.9366, 0.5364, 0.916, 0.5399, 0.4847, 0.531, 0.485, 0.5137, 0.5052, 0.5106, 0.5057, 0.5283, 0.9147, 0.4991, 0.9366, 0.5027, 0.9366, 0.5215, 0.914, 0.5183, 0.8932, 0.6135, 0.8929, 0.6299, 0.8758, 0.6352, 0.8772, 0.6199, 0.5591, 0.8032, 0.5597, 0.8201, 0.5452, 0.8253, 0.5461, 0.8092, 0.8977, 0.6422, 0.9088, 0.6544, 0.8957, 0.6671, 0.8809, 0.6513, 0.5935, 0.8112, 0.5862, 0.8267, 0.5721, 0.8205, 0.575, 0.8029, 0.8929, 0.6299, 0.8977, 0.6422, 0.8809, 0.6513, 0.8758, 0.6352, 0.575, 0.8029, 0.5721, 0.8205, 0.5597, 0.8201, 0.5591, 0.8032, 0.8511, 0.7307, 0.8113, 0.7307, 0.7926, 0.7172, 0.85, 0.7021, 0.6065, 0.7045, 0.6242, 0.717, 0.6363, 0.7523, 0.6106, 0.76, 0.5057, 0.5283, 0.5451, 0.5294, 0.5455, 0.5501, 0.5035, 0.5482, 0.8704, 0.5414, 0.8712, 0.5189, 0.914, 0.5183, 0.916, 0.5399, 0.5052, 0.5106, 0.5462, 0.5048, 0.5451, 0.5294, 0.5057, 0.5283, 0.8712, 0.5189, 0.8703, 0.4922, 0.9147, 0.4991, 0.914, 0.5183, 0.8758, 0.6352, 0.8371, 0.6435, 0.8421, 0.6247, 0.8772, 0.6199, 0.5396, 0.7766, 0.5547, 0.7664, 0.5591, 0.8032, 0.5461, 0.8092, 0.8371, 0.6435, 0.7979, 0.6394, 0.8068, 0.6269, 0.8421, 0.6247, 0.5308, 0.7446, 0.5391, 0.7329, 0.5547, 0.7664, 0.5396, 0.7766, 0.8957, 0.6671, 0.85, 0.7021, 0.8368, 0.6735, 0.8809, 0.6513, 0.5812, 0.757, 0.6106, 0.76, 0.5935, 0.8112, 0.575, 0.8029, 0.8809, 0.6513, 0.8368, 0.6735, 0.8371, 0.6435, 0.8758, 0.6352, 0.5547, 0.7664, 0.5812, 0.757, 0.575, 0.8029, 0.5591, 0.8032, 0.8931, 0.7215, 0.9013, 0.7199, 0.9023, 0.7491, 0.898, 0.7499, 0.6682, 0.792, 0.642, 0.8, 0.6409, 0.7923, 0.6676, 0.788, 0.5551, 0.5789, 0.5696, 0.5727, 0.5995, 0.586, 0.59, 0.5862, 0.8113, 0.5795, 0.844, 0.5655, 0.8596, 0.5724, 0.8216, 0.5799, 0.8847, 0.7355, 0.8931, 0.7215, 0.898, 0.7499, 0.8954, 0.7522, 0.6676, 0.788, 0.6409, 0.7923, 0.6507, 0.7805, 0.6689, 0.785, 0.8773, 0.7424, 0.8847, 0.7355, 0.8954, 0.7522, 0.8961, 0.7587, 0.6689, 0.785, 0.6507, 0.7805, 0.6547, 0.7719, 0.6748, 0.7836, 0.9023, 0.7491, 0.8961, 0.7587, 0.8954, 0.7522, 0.898, 0.7499, 0.6689, 0.785, 0.6748, 0.7836, 0.6682, 0.792, 0.6676, 0.788, 0.85, 0.7021, 0.8602, 0.71, 0.8577, 0.7328, 0.8511, 0.7307, 0.6401, 0.7575, 0.6207, 0.7667, 0.6106, 0.76, 0.6363, 0.7523, 0.8957, 0.6671, 0.8894, 0.6954, 0.8602, 0.71, 0.85, 0.7021, 0.6207, 0.7667, 0.6166, 0.7969, 0.5935, 0.8112, 0.6106, 0.76, 0.5455, 0.5501, 0.5489, 0.5581, 0.528, 0.5658, 0.5035, 0.5482, 0.8891, 0.5586, 0.8666, 0.55, 0.8704, 0.5414, 0.916, 0.5399, 0.9106, 0.6732, 0.9033, 0.6962, 0.8894, 0.6954, 0.8957, 0.6671, 0.6166, 0.7969, 0.6216, 0.809, 0.6034, 0.8225, 0.5935, 0.8112, 0.5849, 0.5318, 0.585, 0.5439, 0.5451, 0.5294, 0.8712, 0.5189, 0.8276, 0.534, 0.828, 0.5209, 0.585, 0.5183, 0.5849, 0.5318, 0.5451, 0.5294, 0.8712, 0.5189, 0.828, 0.5209, 0.8281, 0.5063, 0.7779, 0.7029, 0.7725, 0.6814, 0.8368, 0.6735, 0.5812, 0.757, 0.5686, 0.6976, 0.5893, 0.6958, 0.7725, 0.6814, 0.7774, 0.657, 0.8368, 0.6735, 0.5812, 0.757, 0.5485, 0.7094, 0.5686, 0.6976, 0.8368, 0.6735, 0.85, 0.7021, 0.7926, 0.7172, 0.7779, 0.7029, 0.6065, 0.7045, 0.6106, 0.76, 0.5812, 0.757, 0.5893, 0.6958, 0.8368, 0.6735, 0.7774, 0.657, 0.7979, 0.6394, 0.8371, 0.6435, 0.5391, 0.7329, 0.5485, 0.7094, 0.5812, 0.757, 0.5547, 0.7664, 0.5451, 0.5294, 0.585, 0.5439, 0.5845, 0.5538, 0.5455, 0.5501, 0.8281, 0.5448, 0.8276, 0.534, 0.8712, 0.5189, 0.8704, 0.5414, 0.5451, 0.5294, 0.5462, 0.5048, 0.5851, 0.5048, 0.585, 0.5183, 0.8281, 0.4916, 0.8703, 0.4922, 0.8712, 0.5189, 0.8281, 0.5063, 0.7741, 0.8002, 0.7699, 0.7994, 0.7718, 0.789, 0.7748, 0.79, 0.6638, 0.6642, 0.6724, 0.6594, 0.6744, 0.6629, 0.6656, 0.6666, 0.6851, 0.7327, 0.6835, 0.7273, 0.693, 0.7241, 0.6936, 0.7275, 0.5823, 0.6142, 0.5822, 0.6047, 0.5875, 0.6046, 0.5855, 0.6137, 0.6862, 0.6439, 0.6891, 0.6393, 0.6954, 0.6426, 0.6937, 0.6451, 0.5108, 0.6411, 0.506, 0.6365, 0.5091, 0.6325, 0.5125, 0.6388, 0.7604, 0.5767, 0.7659, 0.5758, 0.7661, 0.5825, 0.7635, 0.5828, 0.4791, 0.7221, 0.473, 0.724, 0.4722, 0.7188, 0.4785, 0.7197, 0.7779, 0.7029, 0.7746, 0.7506, 0.7592, 0.7505, 0.751, 0.7335, 0.6258, 0.6648, 0.6306, 0.6784, 0.5893, 0.6958, 0.6083, 0.6627, 0.7926, 0.7172, 0.7823, 0.7526, 0.7746, 0.7506, 0.7779, 0.7029, 0.6306, 0.6784, 0.6347, 0.6846, 0.6065, 0.7045, 0.5893, 0.6958, 0.585, 0.5439, 0.6173, 0.5487, 0.6174, 0.5573, 0.5845, 0.5538, 0.7923, 0.5482, 0.7925, 0.5388, 0.8276, 0.534, 0.8281, 0.5448, 0.8113, 0.7307, 0.7959, 0.7556, 0.7823, 0.7526, 0.7926, 0.7172, 0.6347, 0.6846, 0.6415, 0.6958, 0.6242, 0.717, 0.6065, 0.7045, 0.7743, 0.7597, 0.7718, 0.789, 0.7699, 0.7994, 0.7604, 0.7592, 0.6724, 0.6594, 0.6638, 0.6642, 0.6386, 0.6754, 0.6339, 0.6632, 0.78, 0.7615, 0.7748, 0.79, 0.7718, 0.789, 0.7743, 0.7597, 0.6638, 0.6642, 0.6656, 0.6666, 0.6419, 0.6799, 0.6386, 0.6754, 0.6173, 0.5487, 0.6275, 0.5502, 0.6276, 0.5578, 0.6174, 0.5573, 0.7812, 0.5485, 0.7814, 0.5403, 0.7925, 0.5388, 0.7923, 0.5482, 0.6275, 0.5502, 0.6754, 0.5567, 0.6752, 0.5629, 0.6276, 0.5578, 0.7294, 0.5534, 0.7293, 0.5466, 0.7814, 0.5403, 0.7812, 0.5485, 0.792, 0.7641, 0.7741, 0.8002, 0.7748, 0.79, 0.78, 0.7615, 0.6656, 0.6666, 0.6744, 0.6629, 0.6478, 0.6898, 0.6419, 0.6799, 0.751, 0.7335, 0.7323, 0.7264, 0.7285, 0.7143, 0.7779, 0.7029, 0.5844, 0.6486, 0.5962, 0.6483, 0.6083, 0.6627, 0.5893, 0.6958, 0.7779, 0.7029, 0.7285, 0.7143, 0.7265, 0.7082, 0.7725, 0.6814, 0.5784, 0.6487, 0.5844, 0.6486, 0.5893, 0.6958, 0.5686, 0.6976, 0.5849, 0.5318, 0.6178, 0.536, 0.6179, 0.5454, 0.585, 0.5439, 0.7919, 0.5353, 0.7921, 0.525, 0.828, 0.5209, 0.8276, 0.534, 0.7725, 0.6814, 0.7265, 0.7082, 0.7191, 0.6953, 0.7235, 0.6828, 0.5647, 0.6461, 0.5784, 0.6487, 0.5686, 0.6976, 0.555, 0.6537, 0.7254, 0.7269, 0.6851, 0.7327, 0.6936, 0.7275, 0.7215, 0.7164, 0.5855, 0.6137, 0.5875, 0.6046, 0.5946, 0.642, 0.5841, 0.6417, 0.7215, 0.7164, 0.6936, 0.7275, 0.693, 0.7241, 0.7201, 0.7117, 0.5823, 0.6142, 0.5855, 0.6137, 0.5841, 0.6417, 0.5795, 0.6419, 0.6178, 0.536, 0.6291, 0.5374, 0.6292, 0.5459, 0.6179, 0.5454, 0.7796, 0.5358, 0.7799, 0.5265, 0.7921, 0.525, 0.7919, 0.5353, 0.6291, 0.5374, 0.6938, 0.5465, 0.6936, 0.555, 0.6292, 0.5459, 0.7094, 0.545, 0.7093, 0.5358, 0.7799, 0.5265, 0.7796, 0.5358, 0.7201, 0.7117, 0.693, 0.7241, 0.6835, 0.7273, 0.7139, 0.6999, 0.5822, 0.6047, 0.5823, 0.6142, 0.5795, 0.6419, 0.5672, 0.64, 0.7774, 0.657, 0.7284, 0.6516, 0.7303, 0.6372, 0.7469, 0.629, 0.5166, 0.6737, 0.5287, 0.6676, 0.5485, 0.7094, 0.5144, 0.6909, 0.7725, 0.6814, 0.725, 0.658, 0.7284, 0.6516, 0.7774, 0.657, 0.5287, 0.6676, 0.5334, 0.6627, 0.5686, 0.6976, 0.5485, 0.7094, 0.585, 0.5183, 0.6175, 0.5239, 0.6174, 0.5344, 0.5849, 0.5318, 0.7926, 0.5233, 0.7926, 0.5119, 0.8281, 0.5063, 0.828, 0.5209, 0.7235, 0.6828, 0.718, 0.6712, 0.725, 0.658, 0.7725, 0.6814, 0.5334, 0.6627, 0.543, 0.6524, 0.555, 0.6537, 0.5686, 0.6976, 0.7223, 0.6503, 0.6954, 0.6426, 0.6891, 0.6393, 0.7246, 0.6374, 0.506, 0.6365, 0.5108, 0.6411, 0.5258, 0.6626, 0.515, 0.6686, 0.7196, 0.6554, 0.6937, 0.6451, 0.6954, 0.6426, 0.7223, 0.6503, 0.5108, 0.6411, 0.5125, 0.6388, 0.5294, 0.6586, 0.5258, 0.6626, 0.6175, 0.5239, 0.6266, 0.5254, 0.6265, 0.5351, 0.6174, 0.5344, 0.7827, 0.5239, 0.7828, 0.5134, 0.7926, 0.5119, 0.7926, 0.5233, 0.6266, 0.5254, 0.6896, 0.5353, 0.6892, 0.5436, 0.6265, 0.5351, 0.7145, 0.5322, 0.7143, 0.5233, 0.7828, 0.5134, 0.7827, 0.5239, 0.7136, 0.6678, 0.6862, 0.6439, 0.6937, 0.6451, 0.7196, 0.6554, 0.5125, 0.6388, 0.5091, 0.6325, 0.5386, 0.6495, 0.5294, 0.6586, 0.7469, 0.629, 0.7529, 0.6114, 0.7693, 0.6105, 0.7774, 0.657, 0.5048, 0.7164, 0.5006, 0.7016, 0.5144, 0.6909, 0.5485, 0.7094, 0.7774, 0.657, 0.7693, 0.6105, 0.7785, 0.61, 0.7979, 0.6394, 0.5071, 0.7247, 0.5048, 0.7164, 0.5485, 0.7094, 0.5391, 0.7329, 0.5851, 0.5048, 0.6175, 0.5108, 0.6174, 0.5209, 0.585, 0.5183, 0.7928, 0.5086, 0.7929, 0.4977, 0.8281, 0.4916, 0.8281, 0.5063, 0.7979, 0.6394, 0.7785, 0.61, 0.789, 0.6046, 0.8068, 0.6269, 0.5056, 0.7356, 0.5071, 0.7247, 0.5391, 0.7329, 0.5308, 0.7446, 0.7531, 0.6052, 0.7604, 0.5767, 0.7635, 0.5828, 0.7683, 0.6042, 0.4785, 0.7197, 0.4722, 0.7188, 0.4952, 0.7036, 0.4989, 0.7174, 0.7683, 0.6042, 0.7635, 0.5828, 0.7661, 0.5825, 0.7757, 0.6037, 0.4791, 0.7221, 0.4785, 0.7197, 0.4989, 0.7174, 0.5007, 0.7241, 0.6175, 0.5108, 0.6256, 0.5124, 0.6255, 0.5215, 0.6174, 0.5209, 0.784, 0.5092, 0.784, 0.4993, 0.7929, 0.4977, 0.7928, 0.5086, 0.6256, 0.5124, 0.6698, 0.5183, 0.6697, 0.5241, 0.6255, 0.5215, 0.736, 0.5113, 0.736, 0.505, 0.784, 0.4993, 0.784, 0.5092, 0.7757, 0.6037, 0.7661, 0.5825, 0.7659, 0.5758, 0.7857, 0.5989, 0.473, 0.724, 0.4791, 0.7221, 0.5007, 0.7241, 0.4995, 0.7344, 0.7745, 0.7553, 0.7604, 0.7592, 0.7592, 0.7505, 0.6258, 0.6648, 0.6339, 0.6632, 0.6347, 0.6769, 0.7746, 0.7506, 0.7745, 0.7553, 0.7592, 0.7505, 0.6258, 0.6648, 0.6347, 0.6769, 0.6306, 0.6784, 0.7745, 0.7553, 0.7743, 0.7597, 0.7604, 0.7592, 0.6339, 0.6632, 0.6386, 0.6754, 0.6347, 0.6769, 0.7823, 0.7526, 0.7812, 0.7571, 0.7745, 0.7553, 0.7746, 0.7506, 0.6347, 0.6769, 0.6384, 0.6822, 0.6347, 0.6846, 0.6306, 0.6784, 0.7812, 0.7571, 0.78, 0.7615, 0.7743, 0.7597, 0.7745, 0.7553, 0.6386, 0.6754, 0.6419, 0.6799, 0.6384, 0.6822, 0.6347, 0.6769, 0.7812, 0.7571, 0.7959, 0.7556, 0.792, 0.7641, 0.6478, 0.6898, 0.6415, 0.6958, 0.6384, 0.6822, 0.78, 0.7615, 0.7812, 0.7571, 0.792, 0.7641, 0.6478, 0.6898, 0.6384, 0.6822, 0.6419, 0.6799, 0.7812, 0.7571, 0.7823, 0.7526, 0.7959, 0.7556, 0.6415, 0.6958, 0.6347, 0.6846, 0.6384, 0.6822, 0.7249, 0.7153, 0.7323, 0.7264, 0.7254, 0.7269, 0.5946, 0.642, 0.5962, 0.6483, 0.5842, 0.6451, 0.7215, 0.7164, 0.7249, 0.7153, 0.7254, 0.7269, 0.5946, 0.642, 0.5842, 0.6451, 0.5841, 0.6417, 0.7249, 0.7153, 0.7285, 0.7143, 0.7323, 0.7264, 0.5962, 0.6483, 0.5844, 0.6486, 0.5842, 0.6451, 0.7285, 0.7143, 0.7249, 0.7153, 0.7232, 0.71, 0.7265, 0.7082, 0.579, 0.6452, 0.5842, 0.6451, 0.5844, 0.6486, 0.5784, 0.6487, 0.7249, 0.7153, 0.7215, 0.7164, 0.7201, 0.7117, 0.7232, 0.71, 0.5795, 0.6419, 0.5841, 0.6417, 0.5842, 0.6451, 0.579, 0.6452, 0.7232, 0.71, 0.7139, 0.6999, 0.7191, 0.6953, 0.5647, 0.6461, 0.5672, 0.64, 0.579, 0.6452, 0.7265, 0.7082, 0.7232, 0.71, 0.7191, 0.6953, 0.5647, 0.6461, 0.579, 0.6452, 0.5784, 0.6487, 0.7232, 0.71, 0.7201, 0.7117, 0.7139, 0.6999, 0.5672, 0.64, 0.5795, 0.6419, 0.579, 0.6452, 0.7252, 0.651, 0.7246, 0.6374, 0.7303, 0.6372, 0.5166, 0.6737, 0.515, 0.6686, 0.5273, 0.665, 0.7284, 0.6516, 0.7252, 0.651, 0.7303, 0.6372, 0.5166, 0.6737, 0.5273, 0.665, 0.5287, 0.6676, 0.7252, 0.651, 0.7223, 0.6503, 0.7246, 0.6374, 0.515, 0.6686, 0.5258, 0.6626, 0.5273, 0.665, 0.725, 0.658, 0.7223, 0.6566, 0.7252, 0.651, 0.7284, 0.6516, 0.5273, 0.665, 0.5314, 0.6606, 0.5334, 0.6627, 0.5287, 0.6676, 0.7223, 0.6566, 0.7196, 0.6554, 0.7223, 0.6503, 0.7252, 0.651, 0.5258, 0.6626, 0.5294, 0.6586, 0.5314, 0.6606, 0.5273, 0.665, 0.7223, 0.6566, 0.718, 0.6712, 0.7136, 0.6678, 0.5386, 0.6495, 0.543, 0.6524, 0.5314, 0.6606, 0.7196, 0.6554, 0.7223, 0.6566, 0.7136, 0.6678, 0.5386, 0.6495, 0.5314, 0.6606, 0.5294, 0.6586, 0.7223, 0.6566, 0.725, 0.658, 0.718, 0.6712, 0.543, 0.6524, 0.5334, 0.6627, 0.5314, 0.6606, 0.7688, 0.6073, 0.7529, 0.6114, 0.7531, 0.6052, 0.4952, 0.7036, 0.5006, 0.7016, 0.5018, 0.7169, 0.7683, 0.6042, 0.7688, 0.6073, 0.7531, 0.6052, 0.4952, 0.7036, 0.5018, 0.7169, 0.4989, 0.7174, 0.7688, 0.6073, 0.7693, 0.6105, 0.7529, 0.6114, 0.5006, 0.7016, 0.5048, 0.7164, 0.5018, 0.7169, 0.7693, 0.6105, 0.7688, 0.6073, 0.777, 0.6068, 0.7785, 0.61, 0.5039, 0.7244, 0.5018, 0.7169, 0.5048, 0.7164, 0.5071, 0.7247, 0.7688, 0.6073, 0.7683, 0.6042, 0.7757, 0.6037, 0.777, 0.6068, 0.5007, 0.7241, 0.4989, 0.7174, 0.5018, 0.7169, 0.5039, 0.7244, 0.777, 0.6068, 0.7857, 0.5989, 0.789, 0.6046, 0.5056, 0.7356, 0.4995, 0.7344, 0.5039, 0.7244, 0.7785, 0.61, 0.777, 0.6068, 0.789, 0.6046, 0.5056, 0.7356, 0.5039, 0.7244, 0.5071, 0.7247, 0.777, 0.6068, 0.7757, 0.6037, 0.7857, 0.5989, 0.4995, 0.7344, 0.5007, 0.7241, 0.5039, 0.7244, 0.8602, 0.71, 0.8821, 0.7319, 0.874, 0.7408, 0.8577, 0.7328, 0.6522, 0.7695, 0.6468, 0.7794, 0.6207, 0.7667, 0.6401, 0.7575, 0.8821, 0.7319, 0.8847, 0.7355, 0.8773, 0.7424, 0.874, 0.7408, 0.6547, 0.7719, 0.6507, 0.7805, 0.6468, 0.7794, 0.6522, 0.7695, 0.8894, 0.6954, 0.8916, 0.7174, 0.8821, 0.7319, 0.8602, 0.71, 0.6468, 0.7794, 0.6368, 0.7922, 0.6166, 0.7969, 0.6207, 0.7667, 0.8916, 0.7174, 0.8931, 0.7215, 0.8847, 0.7355, 0.8821, 0.7319, 0.6507, 0.7805, 0.6409, 0.7923, 0.6368, 0.7922, 0.6468, 0.7794, 0.5489, 0.5581, 0.5661, 0.5702, 0.5506, 0.5766, 0.528, 0.5658, 0.8645, 0.57, 0.8478, 0.5629, 0.8666, 0.55, 0.8891, 0.5586, 0.5661, 0.5702, 0.5696, 0.5727, 0.5551, 0.5789, 0.5506, 0.5766, 0.8596, 0.5724, 0.844, 0.5655, 0.8478, 0.5629, 0.8645, 0.57, 0.9033, 0.6962, 0.9012, 0.7158, 0.8916, 0.7174, 0.8894, 0.6954, 0.6368, 0.7922, 0.6384, 0.8012, 0.6216, 0.809, 0.6166, 0.7969, 0.9012, 0.7158, 0.9013, 0.7199, 0.8931, 0.7215, 0.8916, 0.7174, 0.6409, 0.7923, 0.642, 0.8, 0.6384, 0.8012, 0.6368, 0.7922, 0.3561, 0.5653, 0.3823, 0.5489, 0.436, 0.5848, 0.4289, 0.6068, 0.2737, 0.5719, 0.3327, 0.545, 0.3561, 0.5653, 0.2769, 0.5949, 0.05106, 0.4471, 0.06046, 0.4269, 0.09865, 0.4379, 0.09376, 0.4638, 0.3663, 0.4374, 0.4038, 0.4271, 0.4128, 0.4469, 0.3708, 0.4627, 0.3612, 0.5003, 0.3687, 0.5009, 0.3823, 0.5489, 0.3561, 0.5653, 0.3327, 0.545, 0.3537, 0.4997, 0.3612, 0.5003, 0.3561, 0.5653, 0.02572, 0.4218, 0.0329, 0.4135, 0.06046, 0.4269, 0.05106, 0.4471, 0.4038, 0.4271, 0.431, 0.4142, 0.4379, 0.4224, 0.4128, 0.4469, 0.1201, 0.5462, 0.1012, 0.5359, 0.1065, 0.491, 0.1146, 0.4909, 0.1227, 0.4894, 0.1365, 0.5325, 0.1201, 0.5462, 0.1146, 0.4909, 0.1908, 0.4468, 0.1789, 0.4262, 0.2066, 0.4176, 0.2126, 0.4268, 0.2608, 0.4162, 0.2879, 0.425, 0.276, 0.445, 0.2548, 0.4252, 0.03722, 0.5884, 0.0467, 0.6088, 0.0175, 0.6127, 0.01153, 0.592, 0.2337, 0.5899, 0.2044, 0.5927, 0.2091, 0.5708, 0.2345, 0.5684, 0.1207, 0.4613, 0.1204, 0.437, 0.1349, 0.4392, 0.1382, 0.4638, 0.3308, 0.4382, 0.345, 0.4362, 0.3444, 0.46, 0.3272, 0.4622, 0.4289, 0.6068, 0.436, 0.5848, 0.4754, 0.5888, 0.4719, 0.6099, 0.2345, 0.5684, 0.2737, 0.5719, 0.2769, 0.5949, 0.2337, 0.5899, 0.09376, 0.4638, 0.09865, 0.4379, 0.1204, 0.437, 0.1207, 0.4613, 0.345, 0.4362, 0.3663, 0.4374, 0.3708, 0.4627, 0.3444, 0.46, 0.09064, 0.5862, 0.07486, 0.568, 0.1012, 0.5359, 0.1201, 0.5462, 0.1365, 0.5325, 0.1686, 0.5588, 0.1568, 0.5796, 0.1201, 0.5462, 0.1665, 0.4588, 0.157, 0.4331, 0.1789, 0.4262, 0.1908, 0.4468, 0.2879, 0.425, 0.3092, 0.432, 0.2996, 0.457, 0.276, 0.445, 0.0467, 0.6088, 0.03722, 0.5884, 0.07486, 0.568, 0.09064, 0.5862, 0.1686, 0.5588, 0.2091, 0.5708, 0.2044, 0.5927, 0.1568, 0.5796, 0.1382, 0.4638, 0.1349, 0.4392, 0.157, 0.4331, 0.1665, 0.4588, 0.3092, 0.432, 0.3308, 0.4382, 0.3272, 0.4622, 0.2996, 0.457, 0.0826, 0.2918, 0.09198, 0.1691, 0.1094, 0.1707, 0.1061, 0.2923, 0.3589, 0.1756, 0.376, 0.1742, 0.3837, 0.2945, 0.3607, 0.2947, 0.09198, 0.1691, 0.09267, 0.1607, 0.1099, 0.162, 0.1094, 0.1707, 0.3585, 0.1671, 0.3754, 0.166, 0.376, 0.1742, 0.3589, 0.1756, 0.1711, 0.2918, 0.1695, 0.1692, 0.1857, 0.1683, 0.1868, 0.2903, 0.2843, 0.1723, 0.3001, 0.1735, 0.2971, 0.2934, 0.2817, 0.2918, 0.1695, 0.1692, 0.1694, 0.1613, 0.1856, 0.1605, 0.1857, 0.1683, 0.2845, 0.1647, 0.3003, 0.1657, 0.3001, 0.1735, 0.2843, 0.1723, 0.06156, 0.2888, 0.0763, 0.1676, 0.09198, 0.1691, 0.0826, 0.2918, 0.376, 0.1742, 0.3914, 0.1729, 0.4044, 0.2918, 0.3837, 0.2945, 0.0763, 0.1676, 0.07754, 0.1592, 0.09267, 0.1607, 0.09198, 0.1691, 0.3754, 0.166, 0.3902, 0.1647, 0.3914, 0.1729, 0.376, 0.1742, 0.1238, 0.2925, 0.125, 0.1721, 0.1363, 0.1717, 0.1359, 0.2923, 0.3326, 0.1763, 0.3436, 0.1768, 0.3434, 0.2947, 0.3315, 0.2943, 0.125, 0.1721, 0.1253, 0.1625, 0.1358, 0.1624, 0.1363, 0.1717, 0.3332, 0.1672, 0.3434, 0.1674, 0.3436, 0.1768, 0.3326, 0.1763, 0.1061, 0.2923, 0.1094, 0.1707, 0.125, 0.1721, 0.1238, 0.2925, 0.3436, 0.1768, 0.3589, 0.1756, 0.3607, 0.2947, 0.3434, 0.2947, 0.1094, 0.1707, 0.1099, 0.162, 0.1253, 0.1625, 0.125, 0.1721, 0.3434, 0.1674, 0.3585, 0.1671, 0.3589, 0.1756, 0.3436, 0.1768, 0.1535, 0.2924, 0.1534, 0.1701, 0.1695, 0.1692, 0.1711, 0.2918, 0.3001, 0.1735, 0.3158, 0.1745, 0.3143, 0.2942, 0.2971, 0.2934, 0.1534, 0.1701, 0.1534, 0.1619, 0.1694, 0.1613, 0.1695, 0.1692, 0.3003, 0.1657, 0.3159, 0.1665, 0.3158, 0.1745, 0.3001, 0.1735, 0.1359, 0.2923, 0.1363, 0.1717, 0.1534, 0.1701, 0.1535, 0.2924, 0.3158, 0.1745, 0.3326, 0.1763, 0.3315, 0.2943, 0.3143, 0.2942, 0.1363, 0.1717, 0.1358, 0.1624, 0.1534, 0.1619, 0.1534, 0.1701, 0.3159, 0.1665, 0.3332, 0.1672, 0.3326, 0.1763, 0.3158, 0.1745])
me_cube.materials.append(mat_body)
me_cube.materials.append(mat_material)
me_cube.use_remesh_preserve_volume = False
me_cube.use_remesh_preserve_attributes = False
me_cube.use_mirror_vertex_groups = False
me_cube.update()
arm_armature = bpy.data.armatures.new('Armature')  # bones are not reproduced

# ---- objects
ob_armature = bpy.data.objects.new('Armature', arm_armature)
ob_cannibal = bpy.data.objects.new('Cannibal', me_cube)

# ---- transforms, parenting, visibility, modifiers, constraints
ob_armature.location = (0.0, 0.1, -0.4216)
ob_armature.lock_rotations_4d = False
ob_armature.empty_display_type = 'ARROWS'
ob_armature.lineart.crease_threshold = 0.0
ob_cannibal.parent = ob_armature
ob_cannibal.matrix_parent_inverse = Matrix(((1.0, 0.0, 0.0, 0.0), (0.0, 1.0, 0.0, -0.1), (0.0, 0.0, 1.0, 0.4216), (0.0, 0.0, 0.0, 1.0)))
ob_cannibal.location = (0.0, 0.0, 0.0)
ob_cannibal.scale = (0.7103, 1.0, 1.0)
ob_cannibal.lock_rotations_4d = False
ob_cannibal.empty_display_type = 'ARROWS'
ob_cannibal.color = (0.0, 0.0, 0.0, 1.0)
ob_cannibal.lineart.crease_threshold = 0.0
_vg = ob_cannibal.vertex_groups.new(name='torso')
for _i, _w in zip([67, 68, 69, 70, 71, 72, 73, 74, 75, 76, 97, 98, 99, 100, 101, 102, 103, 104, 105, 106, 107, 108, 109, 110, 115, 116, 125, 126, 127, 128, 129, 130, 145, 146, 147, 148, 149, 150, 151, 152, 161, 162, 163, 166, 167, 170, 171, 174, 175, 190, 191, 199, 200, 205, 206, 404, 405, 406, 407, 408, 409, 410, 411, 412, 413, 602, 603, 604, 605, 606, 607, 608, 609, 610, 611, 612, 613, 614, 615], [1.0, 1.0, 1.0, 1.0, 1.0, 1.0, 1.0, 1.0, 1.0, 1.0, 1.0, 1.0, 1.0, 1.0, 1.0, 1.0, 1.0, 1.0, 1.0, 1.0, 0.6253, 0.6253, 0.6412, 0.6412, 0.6674, 0.7663, 0.6461, 0.646, 0.6506, 0.6506, 0.2384, 0.8052, 0.1148, 0.1148, 0.1414, 0.1414, 0.03264, 0.03264, 0.08007, 0.08007, 0.4874, 0.1558, 0.1558, 0.5766, 0.5766, 0.646, 0.646, 0.03248, 0.03248, 0.7565, 0.7565, 0.6927, 0.6927, 0.1146, 0.1146, 0.1737, 0.1737, 0.1101, 0.1101, 0.05858, 0.5649, 0.1478, 0.1478, 0.2629, 0.2629, 0.5703, 0.5703, 0.6303, 0.6303, 0.332, 0.332, 0.374, 0.374, 0.4523, 0.4523, 0.2799, 0.2799, 0.6237, 0.6237]): _vg.add([_i], _w, 'REPLACE')
_vg = ob_cannibal.vertex_groups.new(name='backbone')
for _i, _w in zip([107, 108, 109, 110, 116, 121, 122, 123, 125, 126, 127, 128, 129, 130, 166, 167, 170, 171, 190, 191, 196, 199, 200, 394, 395, 396, 397, 398, 400, 401, 402, 403, 404, 405, 406, 407, 408, 409, 410, 411, 412, 413, 606, 607, 608, 609, 612, 613, 614, 615], [0.1028, 0.1028, 0.1094, 0.1094, 0.0525, 0.002138, 0.00213, 0.1262, 0.2451, 0.2451, 0.2417, 0.2417, 0.6922, 0.1492, 0.09432, 0.09432, 0.2205, 0.2205, 0.06382, 0.06382, 0.01365, 0.2262, 0.2262, 0.03691, 0.03669, 0.1529, 0.1528, 0.6077, 0.08049, 0.08044, 0.00209, 0.00147, 0.7301, 0.7301, 0.7658, 0.7658, 0.8349, 0.4385, 0.7413, 0.7413, 0.6588, 0.6587, 0.04497, 0.04497, 0.04285, 0.04285, 0.0323, 0.03229, 0.01016, 0.01016]): _vg.add([_i], _w, 'REPLACE')
_vg = ob_cannibal.vertex_groups.new(name='chest')
for _i, _w in zip([111, 112, 113, 114, 117, 118, 119, 120, 121, 122, 123, 124, 139, 141, 142, 168, 169, 192, 193, 194, 195, 196, 197, 198, 201, 202, 203, 204, 211, 212, 213, 214, 215, 216, 259, 260, 265, 266, 267, 268, 269, 270, 271, 272, 389, 390, 391, 394, 395, 396, 397, 398, 399, 400, 401, 402, 403, 404, 405, 406, 407, 408, 410, 411, 412, 413], [0.4375, 0.4374, 0.6424, 0.6424, 0.1241, 0.7519, 0.3587, 0.3585, 0.6757, 0.6757, 0.7744, 0.9658, 0.04405, 0.02511, 0.0251, 0.4872, 0.4871, 0.2157, 0.2153, 0.3972, 0.3972, 0.7613, 0.9126, 0.9122, 0.06306, 0.06306, 0.04181, 0.04174, 0.7721, 0.77, 0.1409, 0.1409, 0.0706, 0.07049, 0.1696, 0.1696, 0.006768, 0.006752, 0.1501, 0.15, 0.3526, 0.3526, 0.203, 0.203, 0.8864, 0.1653, 0.1652, 0.9029, 0.9032, 0.7911, 0.7912, 0.3444, 0.9922, 0.8562, 0.8563, 0.9727, 0.9733, 0.07334, 0.07337, 0.1039, 0.1039, 0.08985, 0.08495, 0.08497, 0.06136, 0.06142]): _vg.add([_i], _w, 'REPLACE')
_vg = ob_cannibal.vertex_groups.new(name='neck')
for _i, _w in zip([49, 50, 51, 52, 53, 54, 55, 56, 59, 60, 61, 65, 111, 112, 113, 114, 117, 118, 139, 140, 141, 142, 143, 144, 192, 193, 194, 195, 196, 201, 202, 203, 204, 211, 212, 259, 260, 263, 264, 265, 266, 389, 390, 391, 392, 393], [0.6089, 0.6156, 0.611, 0.6062, 0.611, 0.6156, 0.6089, 0.6033, 0.009931, 0.0173, 0.01035, 0.9982, 0.3734, 0.3734, 0.1889, 0.1889, 0.8094, 0.1142, 0.9285, 0.4491, 0.9216, 0.9216, 0.8413, 0.8413, 0.05167, 0.05182, 0.03822, 0.03822, 0.013, 0.03813, 0.03813, 0.0163, 0.01633, 0.08552, 0.08639, 0.6835, 0.6835, 0.9236, 0.9236, 0.04253, 0.04254, 0.02137, 0.7617, 0.7618, 0.7526, 0.7526]): _vg.add([_i], _w, 'REPLACE')
_vg = ob_cannibal.vertex_groups.new(name='head')
for _i, _w in zip([49, 50, 51, 52, 53, 54, 55, 56, 57, 58, 59, 60, 61, 62, 63, 64, 66, 140, 143, 144, 263, 264, 392, 393], [0.3912, 0.3844, 0.389, 0.3938, 0.389, 0.3844, 0.3911, 0.3967, 0.9834, 0.978, 0.97, 0.9663, 0.9698, 0.9774, 0.9828, 0.9843, 0.9962, 0.5438, 0.1295, 0.1295, 0.04921, 0.04921, 0.2363, 0.2363]): _vg.add([_i], _w, 'REPLACE')
_vg = ob_cannibal.vertex_groups.new(name='arm.R')
for _i, _w in zip([112, 114, 118, 120, 122, 123, 132, 134, 136, 138, 169, 173, 193, 195, 196, 198, 202, 204, 212, 214, 216, 260, 262, 266, 268, 270, 272, 334, 336, 338, 340, 342, 344, 346, 348, 350, 352, 354, 356, 370, 372, 374, 376, 378, 380, 382, 384, 386, 388, 389, 391, 395, 397, 401], [0.182, 0.1433, 0.06396, 0.6232, 0.2713, 0.03486, 0.9791, 0.9794, 0.9894, 0.9849, 0.4901, 0.9801, 0.7289, 0.5298, 0.08691, 0.07504, 0.8895, 0.9201, 0.1303, 0.8308, 0.9157, 0.132, 0.9878, 0.9241, 0.8401, 0.6172, 0.786, 0.9995, 0.9996, 0.9996, 0.9989, 0.999, 0.9995, 0.9625, 0.9755, 0.9777, 0.9575, 0.9564, 0.9748, 0.06143, 0.02638, 0.07762, 0.1271, 0.1149, 0.09, 0.7756, 0.7145, 0.7053, 0.7619, 0.02627, 0.05095, 0.04981, 0.02078, 0.05163]): _vg.add([_i], _w, 'REPLACE')
_vg = ob_cannibal.vertex_groups.new(name='arm2.R')
for _i, _w in zip([322, 324, 326, 328, 330, 332, 346, 352, 354, 356, 358, 360, 362, 364, 366, 368, 370, 372, 374, 376, 378, 380, 382, 384, 386, 388, 415, 417, 419, 421, 423, 425, 451, 453, 455, 457, 459, 461, 463, 465, 471, 473, 595, 599, 601], [0.5018, 0.8373, 0.9381, 0.9656, 0.9511, 0.9452, 0.02494, 0.03505, 0.03713, 0.0003499, 0.9991, 0.9994, 0.999, 0.9981, 0.9985, 0.9988, 0.9386, 0.9618, 0.9224, 0.8729, 0.8851, 0.91, 0.2244, 0.2855, 0.2947, 0.2381, 0.08221, 0.1412, 0.02269, 0.168, 0.1951, 0.1816, 0.0005966, 0.0005871, 0.001721, 0.001395, 0.0005462, 0.0006535, 0.0002864, 0.0003779, 0.01415, 0.01628, 0.0003862, 0.005003, 0.004907]): _vg.add([_i], _w, 'REPLACE')
_vg = ob_cannibal.vertex_groups.new(name='arm3.R')
_vg.add([0, 1, 2, 3, 4, 5, 6, 7, 8, 9, 10, 11, 12, 13, 14, 15, 16, 17, 18, 19, 20, 21, 22, 23, 24, 25, 26, 27, 28, 29, 30, 31, 32, 33, 34, 35, 36, 37, 38, 39, 40, 41, 42, 43, 44, 45, 46, 47, 48, 322, 324, 326, 328, 330, 332, 415, 417, 419, 421, 423, 425, 427, 429, 431, 433, 435, 437, 439, 441, 443, 445, 447, 449, 451, 453, 455, 457, 459, 461, 463, 465, 467, 469, 471, 473, 475, 477, 479, 481, 483, 485, 487, 489, 491, 493, 495, 497, 499, 501, 503, 505, 507, 509, 511, 513, 515, 517, 519, 521, 523, 525, 527, 529, 531, 533, 535, 537, 539, 541, 543, 545, 547, 549, 551, 553, 555, 557, 559, 561, 563, 565, 567, 569, 571, 573, 575, 577, 579, 581, 583, 585, 587, 589, 591, 593, 595, 597, 599, 601], 1.0, 'REPLACE')
_vg = ob_cannibal.vertex_groups.new(name='arm.L')
for _i, _w in zip([111, 113, 118, 119, 121, 123, 131, 133, 135, 137, 168, 172, 192, 194, 196, 197, 201, 203, 211, 213, 215, 259, 261, 265, 267, 269, 271, 333, 335, 337, 339, 341, 343, 345, 347, 349, 351, 353, 355, 369, 371, 373, 375, 377, 379, 381, 383, 385, 387, 389, 390, 394, 396, 400], [0.1819, 0.1433, 0.06396, 0.6231, 0.2713, 0.03486, 0.9791, 0.9794, 0.9894, 0.9849, 0.49, 0.9801, 0.7287, 0.5298, 0.08691, 0.07446, 0.8895, 0.92, 0.1292, 0.8308, 0.9156, 0.132, 0.9878, 0.9241, 0.84, 0.6172, 0.786, 0.9995, 0.9996, 0.9996, 0.9989, 0.999, 0.9995, 0.9625, 0.9755, 0.9777, 0.9575, 0.9564, 0.9748, 0.06187, 0.02562, 0.07909, 0.1279, 0.1146, 0.08902, 0.7759, 0.7147, 0.7052, 0.7616, 0.02763, 0.05086, 0.04983, 0.02078, 0.05163]): _vg.add([_i], _w, 'REPLACE')
_vg = ob_cannibal.vertex_groups.new(name='arm2.L')
for _i, _w in zip([321, 323, 325, 327, 329, 331, 345, 351, 353, 355, 357, 359, 361, 363, 365, 367, 369, 371, 373, 375, 377, 379, 381, 383, 385, 387, 414, 416, 418, 420, 422, 424, 444, 446, 450, 452, 454, 456, 458, 460, 462, 464, 470, 472, 594, 596, 598, 600], [0.9696, 0.9857, 0.9751, 0.9433, 0.9268, 0.9495, 0.0249, 0.03498, 0.03714, 0.0003819, 0.9992, 0.9998, 0.9993, 0.9979, 0.9984, 0.9991, 0.9381, 0.9622, 0.9209, 0.8721, 0.8854, 0.911, 0.2241, 0.2853, 0.2948, 0.2383, 0.1368, 0.0873, 0.1132, 0.238, 0.222, 0.1664, 0.01107, 0.01202, 0.0403, 0.02772, 0.02603, 0.02941, 0.03585, 0.036, 0.03784, 0.03744, 0.01791, 0.0208, 0.02096, 0.0312, 0.0236, 0.02512]): _vg.add([_i], _w, 'REPLACE')
_vg = ob_cannibal.vertex_groups.new(name='arm3.L')
for _i, _w in zip([321, 327, 329, 331, 414, 416, 418, 420, 422, 424, 426, 428, 430, 432, 434, 436, 438, 440, 442, 444, 446, 448, 450, 452, 454, 456, 458, 460, 462, 464, 466, 468, 470, 472, 474, 476, 478, 480, 482, 484, 486, 488, 490, 492, 494, 496, 498, 500, 502, 504, 506, 508, 510, 512, 514, 516, 518, 520, 522, 524, 526, 528, 530, 532, 534, 536, 538, 540, 542, 544, 546, 548, 550, 552, 554, 556, 558, 560, 562, 564, 566, 568, 570, 572, 574, 576, 578, 580, 582, 584, 586, 588, 590, 592, 594, 596, 598, 600], [0.0108, 0.05672, 0.07322, 0.05052, 0.8632, 0.9127, 0.8868, 0.762, 0.778, 0.8336, 0.9977, 0.9985, 0.9979, 0.9923, 0.9923, 0.9977, 0.9863, 0.9927, 0.9926, 0.9695, 0.969, 0.985, 0.9541, 0.9605, 0.9614, 0.9597, 0.9561, 0.9561, 0.9551, 0.9553, 0.9836, 0.9752, 0.9659, 0.9644, 0.9982, 0.9959, 0.9982, 0.9959, 0.9983, 0.9983, 0.9983, 0.9983, 1.0, 1.0, 1.0, 1.0, 0.9986, 0.9986, 0.9986, 0.9986, 0.9947, 0.9947, 0.9947, 0.9947, 0.9984, 0.9984, 0.9984, 0.9984, 0.9984, 0.9984, 0.9984, 0.9984, 0.9991, 0.999, 0.9989, 0.9991, 0.9993, 0.9993, 0.9992, 0.9993, 0.9979, 0.998, 0.998, 0.9982, 0.9982, 0.9982, 0.9982, 0.9982, 0.9948, 0.9948, 0.9943, 0.9944, 0.9947, 0.9947, 0.9945, 0.9946, 0.9984, 0.9984, 0.9991, 0.9991, 0.9981, 0.9981, 0.9947, 0.9944, 0.9639, 0.9588, 0.9627, 0.9619]): _vg.add([_i], _w, 'REPLACE')
_vg = ob_cannibal.vertex_groups.new(name='leg.R')
for _i, _w in zip([78, 79, 81, 83, 85, 86, 87, 89, 91, 93, 95, 96, 108, 110, 115, 116, 126, 128, 129, 130, 146, 147, 148, 150, 152, 154, 156, 158, 160, 161, 162, 163, 165, 167, 171, 175, 177, 190, 191, 200, 206, 208, 218, 220, 230, 602, 603, 604, 605, 607, 609, 610, 611, 613, 614, 615], [1.0, 1.0, 1.0, 1.0, 1.0, 1.0, 1.0, 1.0, 1.0, 1.0, 1.0, 1.0, 0.2548, 0.231, 0.1572, 0.08954, 0.08144, 0.07835, 0.001017, 0.01326, 0.8636, 0.007438, 0.8236, 0.9514, 0.9064, 0.9677, 0.9822, 0.9615, 0.9777, 0.2549, 0.05859, 0.7824, 0.9742, 0.3147, 0.1074, 0.9509, 0.9749, 0.02566, 0.1431, 0.05591, 0.8663, 0.962, 0.002707, 0.004553, 0.004856, 0.09979, 0.3183, 0.04607, 0.2994, 0.6066, 0.5655, 0.1824, 0.362, 0.6697, 0.01929, 0.311]): _vg.add([_i], _w, 'REPLACE')
_vg = ob_cannibal.vertex_groups.new(name='leg2.R')
for _i, _w in zip([78, 79, 81, 83, 85, 86, 154, 158, 179, 181, 183, 185, 187, 189, 208, 210, 218, 220, 222, 224, 226, 228, 230, 232, 234, 236, 238, 240, 242, 244, 246, 248, 250, 252, 254, 256, 258, 274, 276, 278, 280, 282, 284, 286, 288, 290, 292, 294, 296, 298, 300, 302, 304, 306, 308, 310, 312, 314, 316, 318, 320, 617, 619, 621, 623, 625, 627, 629], [1.0, 1.0, 1.0, 1.0, 1.0, 1.0, 0.003325, 0.002377, 1.0, 1.0, 1.0, 1.0, 1.0, 1.0, 0.006477, 1.0, 0.9735, 0.9724, 0.9777, 0.9835, 0.9803, 0.9772, 0.9723, 0.9981, 0.9982, 0.9988, 0.9993, 0.999, 0.9987, 0.998, 1.0, 1.0, 1.0, 1.0, 1.0, 1.0, 1.0, 1.001, 1.001, 1.001, 1.001, 1.001, 1.001, 1.002, 1.002, 1.002, 1.002, 1.002, 1.002, 1.002, 1.002, 1.001, 1.001, 1.002, 1.002, 1.001, 1.001, 0.9918, 0.9942, 0.9927, 0.9911, 1.0, 1.0, 1.0, 1.0, 1.0, 1.0, 1.0]): _vg.add([_i], _w, 'REPLACE')
_vg = ob_cannibal.vertex_groups.new(name='leg.L')
for _i, _w in zip([77, 79, 80, 82, 84, 86, 87, 88, 90, 92, 94, 96, 107, 109, 115, 116, 125, 127, 129, 130, 145, 147, 148, 149, 151, 153, 155, 157, 159, 161, 162, 163, 164, 166, 170, 174, 176, 190, 191, 199, 205, 207, 217, 219, 229, 602, 603, 604, 605, 606, 608, 610, 611, 612, 614, 615], [1.0, 1.0, 1.0, 1.0, 1.0, 1.0, 1.0, 1.0, 1.0, 1.0, 1.0, 1.0, 0.2548, 0.231, 0.1572, 0.08954, 0.08144, 0.07835, 0.001017, 0.01326, 0.8636, 0.8236, 0.007439, 0.9514, 0.9064, 0.9677, 0.9822, 0.9615, 0.9777, 0.2549, 0.7824, 0.05859, 0.9742, 0.3147, 0.1074, 0.9509, 0.9749, 0.1431, 0.02566, 0.05591, 0.8663, 0.962, 0.002707, 0.004553, 0.004856, 0.3183, 0.09979, 0.2994, 0.04607, 0.6066, 0.5655, 0.362, 0.1824, 0.6697, 0.311, 0.01929]): _vg.add([_i], _w, 'REPLACE')
_vg = ob_cannibal.vertex_groups.new(name='leg2.L')
for _i, _w in zip([77, 80, 82, 84, 153, 157, 178, 180, 182, 184, 186, 188, 207, 209, 217, 219, 221, 223, 225, 227, 229, 231, 233, 235, 237, 239, 241, 243, 245, 247, 249, 251, 253, 255, 257, 273, 275, 277, 279, 281, 283, 285, 287, 289, 291, 293, 295, 297, 299, 301, 303, 305, 307, 309, 311, 313, 315, 317, 319, 616, 618, 620, 622, 624, 626, 628], [1.0, 1.0, 1.0, 1.0, 0.003325, 0.002377, 1.0, 1.0, 1.0, 1.0, 1.0, 1.0, 0.006477, 1.0, 0.9735, 0.9724, 0.9777, 0.9835, 0.9803, 0.9772, 0.9723, 0.9981, 0.9982, 0.9988, 0.9993, 0.999, 0.9987, 0.998, 1.0, 1.0, 1.0, 1.0, 1.0, 1.0, 1.0, 1.0, 1.0, 1.0, 1.0, 1.0, 1.0, 1.0, 1.0, 1.0, 1.0, 1.0, 1.0, 1.0, 1.0, 1.0, 1.0, 1.0, 1.0, 1.0, 1.0, 0.9918, 0.9942, 0.9927, 0.9911, 1.0, 1.0, 1.0, 1.0, 1.0, 1.0, 1.0]): _vg.add([_i], _w, 'REPLACE')
_m = ob_cannibal.modifiers.new('Armature', 'ARMATURE')
_m.object = ob_armature
_m.use_bone_envelopes = True

# ---- collection membership
col_collection_1.objects.link(ob_armature)
col_collection_1.objects.link(ob_cannibal)

# ---- scene / render settings (as saved in the file)
scene.frame_start = 1; scene.frame_end = 250; scene.frame_set(1)
scene.render.engine = 'BLENDER_EEVEE_NEXT'
scene.render.image_settings.file_format = 'JPEG'
scene.render.image_settings.color_mode = 'RGB'
scene.render.image_settings.compression = 90
scene.render.resolution_x = 800
scene.render.resolution_y = 600
scene.render.pixel_aspect_x = 100.0
scene.render.pixel_aspect_y = 100.0
scene.render.fps = 25
scene.render.dither_intensity = 0.0
scene.render.use_compositing = False
scene.render.use_sequencer = False
scene.render.bake_margin = 2
scene.render.bake_bias = 0.0
scene.render.use_stamp_time = False
scene.render.use_stamp_date = False
scene.render.use_stamp_frame = False
scene.render.use_stamp_camera = False
scene.render.use_stamp_scene = False
scene.render.use_stamp_filename = False
scene.render.use_stamp_render_time = False
scene.render.stamp_font_size = 0
scene.cycles.use_denoising = False
scene.cycles.samples = 10
scene.cycles.sampling_pattern = 'TABULATED_SOBOL'
scene.cycles.light_sampling_threshold = 0.0
scene.cycles.use_adaptive_sampling = False
scene.cycles.use_light_tree = False
scene.cycles.blur_glossy = 0.0
scene.cycles.volume_bounces = 1
scene.cycles.pixel_filter_type = 'GAUSSIAN'
scene.cycles.sample_clamp_indirect = 0.0
scene.view_settings.view_transform = 'Raw'
bpy.context.view_layer.update()

# ---- added for rendering (the .blend has no active camera): camera
cam_auto = bpy.data.cameras.new('AutoCamera')
cam_auto.lens = 50.0
cam_auto.sensor_width = 36.0
cam_auto.clip_end = 1000.0
ob_auto_camera = bpy.data.objects.new('AutoCamera', cam_auto)
scene.collection.objects.link(ob_auto_camera)
ob_auto_camera.location = (6.38351, -7.4942, 4.43451)
ob_auto_camera.rotation_euler = (1.09748, -7.21219e-08, 0.694738)
scene.camera = ob_auto_camera
bpy.context.view_layer.update()
